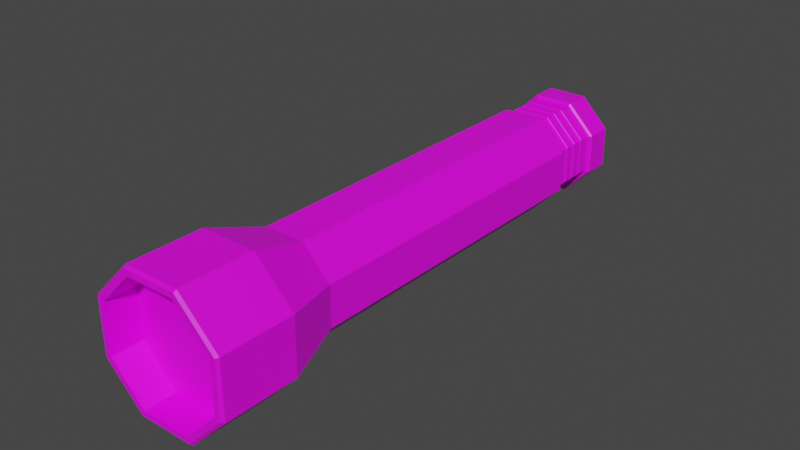 # Source: Flashlight.blend  (saved by Blender 3.1.7; exported with 4.5.12 LTS)
import bpy
from mathutils import Matrix  # noqa: F401  (used for matrix-valued properties, if any)

bpy.ops.wm.read_factory_settings(use_empty=True)
scene = bpy.context.scene
scene.name = 'Scene'

# ---- collections
col_collection = bpy.data.collections.new('Collection'); scene.collection.children.link(col_collection)

# ---- images (referenced by path relative to the original .blend; pixels are not part of the script)
import os
ASSET_DIR = os.environ.get("B2B_ASSET_DIR", "")  # directory of the original .blend (textures are referenced by path, not embedded)
HERE = os.path.dirname(os.path.abspath(__file__))  # packed textures are extracted next to this script under _unpacked/

def load_image(name, relpath, width, height, colorspace="sRGB"):
    """Load a texture the original file referenced (path relative to the .blend, or extracted next to this script)."""
    p = next((c for c in (os.path.join(HERE, relpath), os.path.join(ASSET_DIR, relpath)) if relpath and os.path.exists(c)), "")
    if p:
        img = bpy.data.images.load(p, check_existing=True)
        img.name = name
    else:  # same state as the original file: an image datablock whose file is absent (Cycles renders it pink)
        img = bpy.data.images.new(name, width, height)
        img.source = "FILE"
        img.filepath = "//" + (relpath or name)
    img.colorspace_settings.name = colorspace
    return img
img_material_001_base_color = load_image('Material.001 Base Color', '.', 1024, 1024, 'sRGB')

# ---- materials (node trees are filled in below, after node groups)
mat_material_001 = bpy.data.materials.new('Material.001')
mat_material_001.use_transparent_shadow = False
mat_material_001.roughness = 0.5

# ---- material node trees
mat_material_001.use_nodes = True; mat_material_001.node_tree.nodes.clear()
_N = mat_material_001.node_tree.nodes; _L = mat_material_001.node_tree.links
n0 = _N.new('ShaderNodeBsdfPrincipled'); n0.name = 'Principled BSDF'; n0.location = (10, 300)
n0.distribution = 'GGX'
n0.subsurface_method = 'RANDOM_WALK_SKIN'
n0.inputs[3].default_value = 1.45
n0.inputs[27].default_value = (0.0, 0.0, 0.0, 1.0)
n0.inputs[28].default_value = 1.0
n1 = _N.new('ShaderNodeOutputMaterial'); n1.name = 'Material Output'; n1.location = (300, 300)
n2 = _N.new('ShaderNodeNormalMap'); n2.name = 'Normal Map'; n2.location = (-300, -300)
n2.label = 'Normal/Map'
n2.inputs[0].default_value = 0.0
n3 = _N.new('ShaderNodeTexImage'); n3.name = 'Image Texture'; n3.location = (-300, 600)
n3.image = img_material_001_base_color
_L.new(n0.outputs[0], n1.inputs[0])
_L.new(n2.outputs[0], n0.inputs[5])
_L.new(n3.outputs[0], n0.inputs[0])
n1.is_active_output = True

# ---- world
world_world = bpy.data.worlds.new('World'); scene.world = world_world
world_world.use_nodes = True; world_world.node_tree.nodes.clear()
_N = world_world.node_tree.nodes; _L = world_world.node_tree.links
n0 = _N.new('ShaderNodeOutputWorld'); n0.name = 'World Output'; n0.location = (300, 300)
n1 = _N.new('ShaderNodeBackground'); n1.name = 'Background'; n1.location = (10, 300)
n1.inputs[0].default_value = (0.05088, 0.05088, 0.05088, 1.0)
_L.new(n1.outputs[0], n0.inputs[0])
n0.is_active_output = True
world_world.color = (0.05088, 0.05088, 0.05088)
world_world.use_sun_shadow = False
world_world.sun_shadow_jitter_overblur = 0.0

# ---- meshes
me_cylinder_001 = bpy.data.meshes.new('Cylinder.001')
me_cylinder_001.from_pydata([(-7.451e-09, 1.0, 6.424), (0.7071, 0.7071, 6.424), (1.0, 2.48e-07, 6.424), (0.7071, -0.7071, 6.424), (-9.487e-08, -1.0, 6.424), (-0.7071, -0.7071, 6.424), (-1.0, 3.037e-07, 6.424), (-0.7071, 0.7071, 6.424), (-1.823e-09, 1.395, 7.532), (0.9862, 0.9862, 7.532), (1.395, 2.807e-07, 7.532), (0.9862, -0.9862, 7.532), (-1.238e-07, -1.395, 7.532), (-0.9862, -0.9862, 7.532), (-1.395, 3.583e-07, 7.532), (-0.9862, 0.9862, 7.532), (-7.598e-09, 0.935, -5.96e-08), (0.6611, 0.6611, -5.96e-08), (0.935, -3.142e-08, -5.96e-08), (0.6611, -0.6611, -5.96e-08), (-8.934e-08, -0.935, -5.96e-08), (-0.6611, -0.6611, -5.96e-08), (-0.935, 2.059e-08, -5.96e-08), (-0.6611, 0.6611, -5.96e-08), (-7.598e-09, 0.935, 3.563), (0.6611, 0.6611, 3.563), (0.935, 1.243e-07, 3.563), (0.6611, -0.6611, 3.563), (-8.934e-08, -0.935, 3.563), (-0.6611, -0.6611, 3.563), (-0.935, 1.763e-07, 3.563), (-0.6611, 0.6611, 3.563), (3.696e-08, 1.225, 8.968), (0.8664, 0.8664, 8.968), (1.225, 2.977e-07, 8.968), (0.8664, -0.8664, 8.968), (-1.533e-07, -1.225, 8.968), (-0.8664, -0.8664, 8.968), (-1.225, 4.49e-07, 8.968), (-0.8664, 0.8664, 8.968), (3.699e-08, 1.226, 8.357), (0.8669, 0.8669, 8.357), (1.226, 2.71e-07, 8.357), (0.8669, -0.8669, 8.357), (-1.534e-07, -1.226, 8.357), (-0.8669, -0.8669, 8.357), (-1.226, 4.223e-07, 8.357), (-0.8669, 0.8669, 8.357), (-1.099e-08, 0.8391, -5.96e-08), (0.5934, 0.5934, -5.96e-08), (0.8391, -3.075e-08, -5.96e-08), (0.5934, -0.5934, -5.96e-08), (-8.435e-08, -0.8391, -5.96e-08), (-0.5934, -0.5934, -5.96e-08), (-0.8391, 1.594e-08, -5.96e-08), (-0.5934, 0.5934, -5.96e-08), (-1.823e-09, 1.395, 8.921), (9.741e-09, 1.344, 8.968), (0.9505, 0.9505, 8.968), (0.9862, 0.9862, 8.921), (1.344, 3.298e-07, 8.968), (1.395, 3.414e-07, 8.921), (0.9505, -0.9505, 8.968), (0.9862, -0.9862, 8.921), (-1.326e-07, -1.344, 8.968), (-1.238e-07, -1.395, 8.921), (-0.9505, -0.9505, 8.968), (-0.9862, -0.9862, 8.921), (-1.344, 4.294e-07, 8.968), (-1.395, 4.19e-07, 8.921), (-0.9505, 0.9505, 8.968), (-0.9862, 0.9862, 8.921), (-7.515e-09, 0.9714, -5.96e-08), (-7.451e-09, 1.0, 0.02646), (0.7071, 0.7071, 0.02646), (0.6869, 0.6869, -5.96e-08), (1.0, -3.162e-08, 0.02646), (0.9714, -3.218e-08, -5.96e-08), (0.7071, -0.7071, 0.02646), (0.6869, -0.6869, -5.96e-08), (-9.487e-08, -1.0, 0.02646), (-9.243e-08, -0.9714, -5.96e-08), (-0.7071, -0.7071, 0.02646), (-0.6869, -0.6869, -5.96e-08), (-1.0, 2.402e-08, 0.02646), (-0.9714, 2.186e-08, -5.96e-08), (-0.7071, 0.7071, 0.02646), (-0.6869, 0.6869, -5.96e-08), (0.6459, 0.6459, -0.9992), (-1.03e-08, 0.9134, -0.9992), (0.9134, -1.582e-07, -0.9992), (0.6459, -0.6459, -0.9992), (-9.015e-08, -0.9134, -0.9992), (-0.6459, -0.6459, -0.9992), (-0.9134, -1.074e-07, -0.9992), (-0.6459, 0.6459, -0.9992), (0.5825, 0.5825, -1.175), (-1.03e-08, 0.8237, -1.175), (0.8237, -2.066e-07, -1.175), (0.5825, -0.5825, -1.175), (-9.015e-08, -0.8237, -1.175), (-0.5825, -0.5825, -1.175), (-0.8237, -1.5e-07, -1.175), (-0.5825, 0.5825, -1.175), (-7.451e-09, 0.9106, -1.43), (0.6439, 0.6439, -1.43), (0.9106, -8.827e-08, -1.43), (0.6439, -0.6439, -1.43), (-9.487e-08, -0.9106, -1.43), (-0.6439, -0.6439, -1.43), (-0.9106, -2.543e-08, -1.43), (-0.6439, 0.6439, -1.43), (-7.451e-09, 0.9106, -1.543), (-7.451e-09, 0.9508, -1.58), (-7.451e-09, 1.0, -1.036), (-8.772e-09, 0.9598, -0.9992), (0.6723, 0.6723, -1.58), (0.6439, 0.6439, -1.543), (0.6787, 0.6787, -0.9992), (0.7071, 0.7071, -1.036), (0.9508, -9.547e-08, -1.58), (0.9106, -9.32e-08, -1.543), (0.9598, -1.582e-07, -0.9992), (1.0, -1.543e-07, -1.036), (0.6723, -0.6723, -1.58), (0.6439, -0.6439, -1.543), (0.6787, -0.6787, -0.9992), (0.7071, -0.7071, -1.036), (-9.487e-08, -0.9508, -1.58), (-9.487e-08, -0.9106, -1.543), (-9.268e-08, -0.9598, -0.9992), (-9.487e-08, -1.0, -1.036), (-0.6723, -0.6723, -1.58), (-0.6439, -0.6439, -1.543), (-0.6787, -0.6787, -0.9992), (-0.7071, -0.7071, -1.036), (-0.9508, -3.587e-08, -1.58), (-0.9106, -3.036e-08, -1.543), (-0.9598, -1.048e-07, -0.9992), (-1.0, -9.869e-08, -1.036), (-0.6723, 0.6723, -1.58), (-0.6439, 0.6439, -1.543), (-0.6787, 0.6787, -0.9992), (-0.7071, 0.7071, -1.036), (0.5825, 0.5825, -0.03821), (0.6109, 0.6109, -0.001048), (-1.03e-08, 0.864, -0.001048), (-1.03e-08, 0.8237, -0.03821), (0.8237, -1.569e-07, -0.03821), (0.864, -1.566e-07, -0.001048), (0.5825, -0.5825, -0.03821), (0.6109, -0.6109, -0.001048), (-9.015e-08, -0.8237, -0.03821), (-9.015e-08, -0.864, -0.001048), (-0.5825, -0.5825, -0.03821), (-0.6109, -0.6109, -0.001048), (-0.8237, -1.003e-07, -0.03821), (-0.864, -1.026e-07, -0.001048), (-0.5825, 0.5825, -0.03821), (-0.6109, 0.6109, -0.001048), (0.6174, 0.6174, -0.001048), (0.6459, 0.6459, -0.03821), (-1.03e-08, 0.9134, -0.03821), (-1.03e-08, 0.8732, -0.001048), (0.8732, -1.569e-07, -0.001048), (0.9134, -1.582e-07, -0.03821), (0.6174, -0.6174, -0.001048), (0.6459, -0.6459, -0.03821), (-9.015e-08, -0.8732, -0.001048), (-9.015e-08, -0.9134, -0.03821), (-0.6174, -0.6174, -0.001048), (-0.6459, -0.6459, -0.03821), (-0.8732, -1.035e-07, -0.001048), (-0.9134, -1.074e-07, -0.03821), (-0.6174, 0.6174, -0.001048), (-0.6459, 0.6459, -0.03821), (-7.451e-09, 0.9598, -1.58), (-7.451e-09, 1.0, -1.543), (0.7071, 0.7071, -1.543), (0.6787, 0.6787, -1.58), (1.0, -1.002e-07, -1.543), (0.9598, -9.562e-08, -1.58), (0.7071, -0.7071, -1.543), (0.6787, -0.6787, -1.58), (-9.487e-08, -1.0, -1.543), (-9.487e-08, -0.9598, -1.58), (-0.7071, -0.7071, -1.543), (-0.6787, -0.6787, -1.58), (-1.0, -4.46e-08, -1.543), (-0.9598, -3.674e-08, -1.58), (-0.7071, 0.7071, -1.543), (-0.6787, 0.6787, -1.58), (-0.9134, -1.074e-07, -0.8086), (-0.9134, -1.074e-07, -0.7094), (-0.9134, -1.074e-07, -0.5683), (-0.9134, -1.074e-07, -0.4691), (-0.9134, -1.074e-07, -0.3281), (-0.9134, -1.074e-07, -0.2289), (-0.6459, -0.6459, -0.7094), (-0.6459, -0.6459, -0.8086), (-0.6459, -0.6459, -0.4691), (-0.6459, -0.6459, -0.5683), (-0.6459, -0.6459, -0.3281), (-0.6459, -0.6459, -0.2289), (-9.015e-08, -0.9134, -0.8086), (-9.015e-08, -0.9134, -0.7094), (-9.015e-08, -0.9134, -0.5683), (-9.015e-08, -0.9134, -0.4691), (-9.015e-08, -0.9134, -0.2289), (-9.015e-08, -0.9134, -0.3281), (0.6459, -0.6459, -0.8086), (0.6459, -0.6459, -0.7094), (0.6459, -0.6459, -0.5683), (0.6459, -0.6459, -0.4691), (0.6459, -0.6459, -0.2289), (0.6459, -0.6459, -0.3281), (-0.6459, 0.6459, -0.2289), (-0.6459, 0.6459, -0.3281), (-0.6459, 0.6459, -0.4691), (-0.6459, 0.6459, -0.5683), (-0.6459, 0.6459, -0.7094), (-0.6459, 0.6459, -0.8086), (0.9134, -1.582e-07, -0.7094), (0.9134, -1.582e-07, -0.8086), (0.9134, -1.582e-07, -0.4691), (0.9134, -1.582e-07, -0.5683), (0.9134, -1.582e-07, -0.3281), (0.9134, -1.582e-07, -0.2289), (-1.03e-08, 0.9134, -0.2289), (-1.03e-08, 0.9134, -0.3281), (-1.03e-08, 0.9134, -0.4691), (-1.03e-08, 0.9134, -0.5683), (-1.03e-08, 0.9134, -0.8086), (-1.03e-08, 0.9134, -0.7094), (0.6459, 0.6459, -0.7094), (0.6459, 0.6459, -0.8086), (0.6459, 0.6459, -0.5683), (0.6459, 0.6459, -0.4691), (0.6459, 0.6459, -0.3281), (0.6459, 0.6459, -0.2289), (-0.8981, 0.04809, -0.3281), (-0.9019, 0.04258, -0.3208), (-0.9019, 0.04258, -0.2361), (-0.9058, 0.03707, -0.2289), (-0.6368, 0.6795, -0.2289), (-0.6344, 0.6885, -0.2361), (-0.6344, 0.6885, -0.3208), (-0.6368, 0.6795, -0.3281), (-0.8981, 0.04809, -0.5683), (-0.9019, 0.04258, -0.561), (-0.9019, 0.04258, -0.4764), (-0.9058, 0.03707, -0.4691), (-0.6368, 0.6795, -0.4691), (-0.6344, 0.6885, -0.4764), (-0.6344, 0.6885, -0.561), (-0.6368, 0.6795, -0.5683), (0.009087, -0.8796, -0.5683), (0.01146, -0.8708, -0.561), (0.01146, -0.8708, -0.4764), (0.009087, -0.8796, -0.4691), (-0.6368, -0.6121, -0.4691), (-0.6344, -0.6033, -0.4764), (-0.6344, -0.6033, -0.561), (-0.6368, -0.6121, -0.5683), (0.009087, 0.9472, -0.4691), (0.01146, 0.956, -0.4764), (0.01146, 0.956, -0.561), (0.009087, 0.9472, -0.5683), (0.6549, -0.6122, -0.5683), (0.6573, -0.6033, -0.561), (0.6573, -0.6033, -0.4764), (0.6549, -0.6122, -0.4691), (0.655, 0.6796, -0.5683), (0.6573, 0.6885, -0.561), (0.6573, 0.6885, -0.4764), (0.655, 0.6796, -0.4691), (0.921, 0.03707, -0.4691), (0.9249, 0.04258, -0.4764), (0.9249, 0.04258, -0.561), (0.9287, 0.04809, -0.5683), (0.009087, 0.9472, -0.8086), (0.01146, 0.956, -0.8013), (0.01146, 0.956, -0.7167), (0.009087, 0.9472, -0.7094), (0.655, 0.6796, -0.7094), (0.6573, 0.6885, -0.7167), (0.6573, 0.6885, -0.8013), (0.655, 0.6796, -0.8086), (-0.8981, 0.04809, -0.8086), (-0.9019, 0.04258, -0.8013), (-0.9019, 0.04258, -0.7167), (-0.9058, 0.03707, -0.7094), (-0.6368, 0.6795, -0.7094), (-0.6344, 0.6885, -0.7167), (-0.6344, 0.6885, -0.8013), (-0.6368, 0.6795, -0.8086), (0.009087, -0.8796, -0.8086), (0.01146, -0.8708, -0.8013), (0.01146, -0.8708, -0.7167), (0.009087, -0.8796, -0.7094), (-0.6368, -0.6121, -0.7094), (-0.6344, -0.6033, -0.7167), (-0.6344, -0.6033, -0.8013), (-0.6368, -0.6121, -0.8086), (0.6549, -0.6122, -0.8086), (0.6573, -0.6033, -0.8013), (0.6573, -0.6033, -0.7167), (0.6549, -0.6122, -0.7094), (0.921, 0.03707, -0.7094), (0.9249, 0.04258, -0.7167), (0.9249, 0.04258, -0.8013), (0.9287, 0.04809, -0.8086), (0.9287, 0.04809, -0.3281), (0.9249, 0.04258, -0.3208), (0.9249, 0.04258, -0.2361), (0.921, 0.03707, -0.2289), (0.6549, -0.6122, -0.2289), (0.6573, -0.6033, -0.2361), (0.6573, -0.6033, -0.3208), (0.6549, -0.6122, -0.3281), (0.009087, -0.8796, -0.2289), (0.01146, -0.8708, -0.2361), (0.01146, -0.8708, -0.3208), (0.009087, -0.8796, -0.3281), (0.655, 0.6796, -0.3281), (0.6573, 0.6885, -0.3208), (0.6573, 0.6885, -0.2361), (0.655, 0.6796, -0.2289), (0.009087, 0.9472, -0.2289), (0.01146, 0.956, -0.2361), (0.01146, 0.956, -0.3208), (0.009087, 0.9472, -0.3281), (-0.6368, -0.6121, -0.3281), (-0.6344, -0.6033, -0.3208), (-0.6344, -0.6033, -0.2361), (-0.6368, -0.6121, -0.2289)], [], [(87, 72, 16, 23), (74, 73, 0, 1), (85, 87, 23, 22), (81, 83, 21, 20), (77, 79, 19, 18), (83, 85, 22, 21), (79, 81, 20, 19), (4, 3, 11, 12), (2, 1, 9, 10), (7, 6, 14, 15), (5, 4, 12, 13), (3, 2, 10, 11), (1, 0, 8, 9), (0, 7, 15, 8), (6, 5, 13, 14), (68, 66, 37, 38), (64, 62, 35, 36), (57, 70, 39, 32), (60, 58, 33, 34), (70, 68, 38, 39), (66, 64, 36, 37), (62, 60, 34, 35), (86, 84, 6, 7), (82, 80, 4, 5), (78, 76, 2, 3), (73, 86, 7, 0), (75, 77, 18, 17), (84, 82, 5, 6), (80, 78, 3, 4), (76, 74, 1, 2), (17, 18, 26, 25), (22, 23, 31, 30), (20, 21, 29, 28), (18, 19, 27, 26), (16, 17, 25, 24), (23, 16, 24, 31), (21, 22, 30, 29), (19, 20, 28, 27), (24, 25, 26, 27, 28, 29, 30, 31), (15, 14, 69, 71), (13, 12, 65, 67), (11, 10, 61, 63), (9, 8, 56, 59), (8, 15, 71, 56), (14, 13, 67, 69), (12, 11, 63, 65), (10, 9, 59, 61), (37, 36, 44, 45), (35, 34, 42, 43), (33, 32, 40, 41), (32, 39, 47, 40), (38, 37, 45, 46), (36, 35, 43, 44), (34, 33, 41, 42), (39, 38, 46, 47), (40, 47, 46, 45, 44, 43, 42, 41), (23, 22, 54, 55), (21, 20, 52, 53), (19, 18, 50, 51), (17, 16, 48, 49), (16, 23, 55, 48), (22, 21, 53, 54), (20, 19, 51, 52), (18, 17, 49, 50), (57, 58, 59, 56), (58, 60, 61, 59), (60, 62, 63, 61), (62, 64, 65, 63), (64, 66, 67, 65), (66, 68, 69, 67), (68, 70, 71, 69), (70, 57, 56, 71), (58, 57, 32, 33), (73, 74, 75, 72), (74, 76, 77, 75), (76, 78, 79, 77), (78, 80, 81, 79), (80, 82, 83, 81), (82, 84, 85, 83), (84, 86, 87, 85), (86, 73, 72, 87), (72, 75, 17, 16), (190, 143, 114, 177), (122, 118, 88, 90), (126, 122, 90, 91), (130, 126, 91, 92), (134, 130, 92, 93), (138, 134, 93, 94), (124, 120, 181, 183), (142, 138, 94, 95), (115, 142, 95, 89), (180, 123, 127, 182), (198, 205, 206, 201), (133, 137, 110, 109), (117, 121, 106, 105), (177, 114, 119, 178), (125, 129, 108, 107), (137, 141, 111, 110), (129, 133, 109, 108), (144, 147, 97, 96), (234, 233, 231, 236), (205, 211, 212, 206), (233, 220, 219, 231), (213, 224, 226, 215), (216, 197, 173, 175), (211, 222, 225, 212), (237, 230, 229, 238), (230, 218, 217, 229), (148, 144, 96, 98), (146, 145, 160, 163), (152, 150, 99, 100), (154, 152, 100, 101), (156, 154, 101, 102), (157, 159, 174, 172), (158, 156, 102, 103), (150, 148, 98, 99), (96, 97, 103, 102, 101, 100, 99, 98), (153, 155, 170, 168), (149, 151, 166, 164), (145, 149, 164, 160), (159, 146, 163, 174), (155, 157, 172, 170), (151, 153, 168, 166), (147, 158, 103, 97), (141, 112, 104, 111), (178, 119, 123, 180), (121, 125, 107, 106), (182, 127, 131, 184), (184, 131, 135, 186), (186, 135, 139, 188), (188, 139, 143, 190), (116, 113, 176, 179), (104, 105, 106, 107, 108, 109, 110, 111), (113, 140, 191, 176), (118, 115, 89, 88), (136, 132, 187, 189), (128, 124, 183, 185), (120, 116, 179, 181), (140, 136, 189, 191), (132, 128, 185, 187), (177, 178, 179, 176), (119, 114, 115, 118), (178, 180, 181, 179), (123, 119, 118, 122), (180, 182, 183, 181), (127, 123, 122, 126), (182, 184, 185, 183), (131, 127, 126, 130), (184, 186, 187, 185), (135, 131, 130, 134), (186, 188, 189, 187), (139, 135, 134, 138), (188, 190, 191, 189), (143, 139, 138, 142), (190, 177, 176, 191), (114, 143, 142, 115), (161, 162, 163, 160), (165, 161, 160, 164), (167, 165, 164, 166), (169, 167, 166, 168), (171, 169, 168, 170), (173, 171, 170, 172), (175, 173, 172, 174), (162, 175, 174, 163), (145, 146, 147, 144), (149, 145, 144, 148), (151, 149, 148, 150), (153, 151, 150, 152), (155, 153, 152, 154), (157, 155, 154, 156), (159, 157, 156, 158), (146, 159, 158, 147), (113, 116, 117, 112), (116, 120, 121, 117), (120, 124, 125, 121), (124, 128, 129, 125), (128, 132, 133, 129), (132, 136, 137, 133), (136, 140, 141, 137), (140, 113, 112, 141), (112, 117, 105, 104), (91, 90, 223, 210), (214, 227, 165, 167), (224, 237, 238, 226), (90, 88, 235, 223), (227, 239, 161, 165), (207, 213, 215, 209), (92, 91, 210, 204), (208, 214, 167, 169), (218, 195, 196, 217), (94, 93, 199, 192), (197, 203, 171, 173), (222, 234, 236, 225), (89, 95, 221, 232), (228, 216, 175, 162), (200, 207, 209, 202), (93, 92, 204, 199), (203, 208, 169, 171), (88, 89, 232, 235), (239, 228, 162, 161), (193, 198, 201, 194), (95, 94, 192, 221), (195, 200, 202, 196), (329, 326, 325, 330), (218, 230, 264, 252), (222, 211, 307, 308), (245, 329, 330, 246), (202, 209, 323, 332), (290, 293, 294, 289), (206, 212, 268, 256), (226, 238, 324, 312), (285, 309, 310, 286), (242, 245, 246, 241), (204, 210, 304, 296), (326, 314, 313, 325), (197, 216, 244, 243), (282, 285, 286, 281), (253, 265, 266, 254), (277, 270, 269, 278), (233, 234, 284, 283), (270, 258, 257, 269), (214, 208, 320, 316), (265, 274, 273, 266), (261, 250, 249, 262), (306, 298, 297, 305), (274, 277, 278, 273), (230, 237, 275, 264), (220, 193, 194, 219), (217, 196, 240, 247), (219, 194, 248, 255), (201, 206, 256, 263), (231, 219, 255, 267), (194, 201, 263, 248), (213, 207, 259, 271), (237, 224, 276, 275), (236, 231, 267, 272), (220, 233, 283, 292), (221, 192, 288, 295), (199, 204, 296, 303), (232, 221, 295, 280), (192, 199, 303, 288), (205, 198, 300, 299), (234, 222, 308, 284), (212, 225, 279, 268), (215, 226, 312, 319), (210, 223, 311, 304), (209, 215, 319, 323), (239, 227, 315, 327), (216, 228, 328, 244), (196, 202, 332, 240), (208, 203, 335, 320), (238, 229, 331, 324), (293, 282, 281, 294), (317, 321, 322, 318), (250, 253, 254, 249), (309, 306, 305, 310), (203, 197, 243, 335), (298, 301, 302, 297), (228, 239, 327, 328), (198, 193, 291, 300), (321, 334, 333, 322), (207, 200, 260, 259), (223, 235, 287, 311), (200, 195, 251, 260), (258, 261, 262, 257), (193, 220, 292, 291), (227, 214, 316, 315), (301, 290, 289, 302), (195, 218, 252, 251), (314, 317, 318, 313), (235, 232, 280, 287), (225, 236, 272, 279), (211, 205, 299, 307), (229, 217, 247, 331), (224, 213, 271, 276), (243, 244, 245, 242), (247, 240, 241, 246), (251, 252, 253, 250), (255, 248, 249, 254), (259, 260, 261, 258), (263, 256, 257, 262), (252, 264, 265, 253), (267, 255, 254, 266), (260, 251, 250, 261), (248, 263, 262, 249), (271, 259, 258, 270), (256, 268, 269, 257), (275, 276, 277, 274), (279, 272, 273, 278), (264, 275, 274, 265), (272, 267, 266, 273), (283, 284, 285, 282), (287, 280, 281, 286), (291, 292, 293, 290), (295, 288, 289, 294), (299, 300, 301, 298), (303, 296, 297, 302), (292, 283, 282, 293), (280, 295, 294, 281), (300, 291, 290, 301), (288, 303, 302, 289), (307, 299, 298, 306), (296, 304, 305, 297), (284, 308, 309, 285), (311, 287, 286, 310), (276, 271, 270, 277), (268, 279, 278, 269), (315, 316, 317, 314), (319, 312, 313, 318), (308, 307, 306, 309), (304, 311, 310, 305), (316, 320, 321, 317), (323, 319, 318, 322), (327, 315, 314, 326), (312, 324, 325, 313), (244, 328, 329, 245), (331, 247, 246, 330), (335, 243, 242, 334), (240, 332, 333, 241), (320, 335, 334, 321), (332, 323, 322, 333), (328, 327, 326, 329), (324, 331, 330, 325), (334, 242, 241, 333)])
me_cylinder_001.polygons.foreach_set('use_smooth', [True] * 324)
_k = set([(0, 1), (0, 7), (0, 8), (0, 73), (1, 2), (1, 9), (1, 74), (2, 3), (2, 10), (2, 76), (3, 4), (3, 11), (3, 78), (4, 5), (4, 12), (4, 80), (5, 6), (5, 13), (5, 82), (6, 7), (6, 14), (6, 84), (7, 15), (7, 86), (8, 9), (8, 15), (8, 56), (9, 10), (9, 59), (10, 11), (10, 61), (11, 12), (11, 63), (12, 13), (12, 65), (13, 14), (13, 67), (14, 15), (14, 69), (15, 71), (16, 24), (17, 25), (18, 26), (19, 27), (20, 28), (21, 29), (22, 30), (23, 31), (24, 25), (24, 31), (25, 26), (26, 27), (27, 28), (28, 29), (29, 30), (30, 31), (32, 33), (32, 39), (32, 40), (33, 34), (33, 41), (34, 35), (34, 42), (35, 36), (35, 43), (36, 37), (36, 44), (37, 38), (37, 45), (38, 39), (38, 46), (39, 47), (40, 41), (40, 47), (41, 42), (42, 43), (43, 44), (44, 45), (45, 46), (46, 47), (56, 57), (56, 59), (56, 71), (57, 58), (57, 70), (58, 59), (58, 60), (59, 61), (60, 61), (60, 62), (61, 63), (62, 63), (62, 64), (63, 65), (64, 65), (64, 66), (65, 67), (66, 67), (66, 68), (67, 69), (68, 69), (68, 70), (69, 71), (70, 71), (72, 73), (72, 75), (72, 87), (73, 74), (73, 86), (74, 75), (74, 76), (75, 77), (76, 77), (76, 78), (77, 79), (78, 79), (78, 80), (79, 81), (80, 81), (80, 82), (81, 83), (82, 83), (82, 84), (83, 85), (84, 85), (84, 86), (85, 87), (86, 87), (88, 89), (88, 90), (88, 235), (89, 95), (89, 232), (90, 91), (90, 223), (91, 92), (91, 210), (92, 93), (92, 204), (93, 94), (93, 199), (94, 95), (94, 192), (95, 221), (96, 97), (96, 98), (96, 144), (97, 103), (97, 147), (98, 99), (98, 148), (99, 100), (99, 150), (100, 101), (100, 152), (101, 102), (101, 154), (102, 103), (102, 156), (103, 158), (104, 105), (104, 111), (104, 112), (105, 106), (105, 117), (106, 107), (106, 121), (107, 108), (107, 125), (108, 109), (108, 129), (109, 110), (109, 133), (110, 111), (110, 137), (111, 141), (112, 113), (112, 117), (112, 141), (113, 116), (113, 140), (114, 115), (114, 119), (114, 143), (114, 177), (115, 118), (115, 142), (116, 117), (116, 120), (117, 121), (118, 119), (118, 122), (119, 123), (119, 178), (120, 121), (120, 124), (121, 125), (122, 123), (122, 126), (123, 127), (123, 180), (124, 125), (124, 128), (125, 129), (126, 127), (126, 130), (127, 131), (127, 182), (128, 129), (128, 132), (129, 133), (130, 131), (130, 134), (131, 135), (131, 184), (132, 133), (132, 136), (133, 137), (134, 135), (134, 138), (135, 139), (135, 186), (136, 137), (136, 140), (137, 141), (138, 139), (138, 142), (139, 143), (139, 188), (140, 141), (142, 143), (143, 190), (144, 145), (144, 147), (144, 148), (145, 146), (145, 149), (146, 147), (146, 159), (147, 158), (148, 149), (148, 150), (149, 151), (150, 151), (150, 152), (151, 153), (152, 153), (152, 154), (153, 155), (154, 155), (154, 156), (155, 157), (156, 157), (156, 158), (157, 159), (158, 159), (160, 161), (160, 163), (160, 164), (161, 162), (161, 165), (161, 239), (162, 163), (162, 175), (162, 228), (163, 174), (164, 165), (164, 166), (165, 167), (165, 227), (166, 167), (166, 168), (167, 169), (167, 214), (168, 169), (168, 170), (169, 171), (169, 208), (170, 171), (170, 172), (171, 173), (171, 203), (172, 173), (172, 174), (173, 175), (173, 197), (174, 175), (175, 216), (176, 177), (176, 179), (176, 191), (177, 178), (177, 190), (178, 179), (178, 180), (179, 181), (180, 181), (180, 182), (181, 183), (182, 183), (182, 184), (183, 185), (184, 185), (184, 186), (185, 187), (186, 187), (186, 188), (187, 189), (188, 189), (188, 190), (189, 191), (190, 191), (192, 199), (192, 221), (192, 288), (193, 194), (193, 198), (193, 220), (193, 291), (194, 201), (194, 219), (194, 248), (195, 196), (195, 200), (195, 218), (195, 251), (196, 202), (196, 217), (196, 240), (197, 203), (197, 216), (197, 243), (198, 201), (198, 205), (199, 204), (200, 202), (200, 207), (201, 206), (202, 209), (203, 208), (204, 210), (205, 206), (205, 211), (206, 212), (207, 209), (207, 213), (208, 214), (209, 215), (210, 223), (211, 212), (211, 222), (212, 225), (213, 215), (213, 224), (214, 227), (215, 226), (216, 228), (217, 218), (217, 229), (218, 230), (219, 220), (219, 231), (220, 233), (221, 232), (222, 225), (222, 234), (222, 308), (223, 235), (223, 311), (224, 226), (224, 237), (224, 276), (225, 236), (225, 279), (226, 238), (226, 312), (227, 239), (227, 315), (228, 239), (229, 230), (229, 238), (230, 237), (231, 233), (231, 236), (232, 235), (233, 234), (234, 236), (237, 238), (240, 241), (240, 247), (240, 332), (241, 242), (241, 246), (242, 243), (242, 245), (242, 334), (243, 244), (243, 335), (244, 245), (244, 328), (245, 246), (245, 329), (246, 247), (246, 330), (247, 331), (248, 249), (248, 255), (248, 263), (249, 250), (249, 254), (250, 251), (250, 253), (250, 261), (251, 252), (251, 260), (252, 253), (252, 264), (253, 254), (253, 265), (254, 255), (254, 266), (255, 267), (256, 257), (256, 263), (256, 268), (257, 258), (257, 262), (257, 269), (258, 259), (258, 261), (258, 270), (259, 260), (259, 271), (260, 261), (261, 262), (262, 263), (264, 265), (264, 275), (265, 266), (265, 274), (266, 267), (266, 273), (267, 272), (268, 269), (268, 279), (269, 270), (269, 278), (270, 271), (270, 277), (271, 276), (272, 273), (272, 279), (273, 274), (274, 275), (274, 277), (275, 276), (276, 277), (277, 278), (278, 279), (280, 281), (280, 287), (280, 295), (281, 282), (281, 286), (281, 294), (282, 283), (282, 285), (282, 293), (283, 284), (283, 292), (284, 285), (284, 308), (285, 286), (285, 309), (286, 287), (287, 311), (288, 289), (288, 295), (288, 303), (289, 290), (289, 294), (290, 291), (290, 293), (290, 301), (291, 292), (291, 300), (292, 293), (293, 294), (294, 295), (296, 297), (296, 303), (296, 304), (297, 298), (297, 302), (297, 305), (298, 299), (298, 301), (298, 306), (299, 300), (299, 307), (300, 301), (301, 302), (302, 303), (304, 305), (304, 311), (305, 306), (305, 310), (306, 307), (306, 309), (307, 308), (308, 309), (309, 310), (310, 311), (312, 313), (312, 319), (312, 324), (313, 314), (313, 318), (314, 315), (314, 317), (314, 326), (315, 316), (315, 327), (316, 317), (316, 320), (317, 318), (317, 321), (318, 319), (318, 322), (319, 323), (320, 321), (320, 335), (321, 322), (321, 334), (322, 323), (322, 333), (323, 332), (324, 325), (324, 331), (325, 326), (325, 330), (326, 327), (326, 329), (327, 328), (328, 329), (329, 330), (330, 331), (332, 333), (333, 334), (334, 335)])
me_cylinder_001.attributes.new('sharp_edge', 'BOOLEAN', 'EDGE').data.foreach_set('value', [ (min(e.vertices), max(e.vertices)) in _k for e in me_cylinder_001.edges])
_uv = me_cylinder_001.uv_layers.new(name='UVMap')
_uv.uv.foreach_set('vector', [0.0, 0.0, 0.0, 0.0, 0.0, 0.0, 0.0, 0.0, 0.0, 0.0, 0.0, 0.0, 0.0, 0.0, 0.0, 0.0, 0.0, 0.0, 0.0, 0.0, 0.0, 0.0, 0.0, 0.0, 0.0, 0.0, 0.0, 0.0, 0.0, 0.0, 0.0, 0.0, 0.0, 0.0, 0.0, 0.0, 0.0, 0.0, 0.0, 0.0, 0.0, 0.0, 0.0, 0.0, 0.0, 0.0, 0.0, 0.0, 0.0, 0.0, 0.0, 0.0, 0.0, 0.0, 0.0, 0.0, 0.0, 0.0, 0.0, 0.0, 0.0, 0.0, 0.0, 0.0, 0.0, 0.0, 0.0, 0.0, 0.0, 0.0, 0.0, 0.0, 0.0, 0.0, 0.0, 0.0, 0.0, 0.0, 0.0, 0.0, 0.0, 0.0, 0.0, 0.0, 0.0, 0.0, 0.0, 0.0, 0.0, 0.0, 0.0, 0.0, 0.0, 0.0, 0.0, 0.0, 0.0, 0.0, 0.0, 0.0, 0.0, 0.0, 0.0, 0.0, 0.0, 0.0, 0.0, 0.0, 0.0, 0.0, 0.0, 0.0, 0.0, 0.0, 0.0, 0.0, 0.0, 0.0, 0.0, 0.0, 0.0, 0.0, 0.0, 0.0, 0.0, 0.0, 0.0, 0.0, 0.0, 0.0, 0.0, 0.0, 0.0, 0.0, 0.0, 0.0, 0.0, 0.0, 0.0, 0.0, 0.0, 0.0, 0.0, 0.0, 0.0, 0.0, 0.0, 0.0, 0.0, 0.0, 0.0, 0.0, 0.0, 0.0, 0.0, 0.0, 0.0, 0.0, 0.0, 0.0, 0.0, 0.0, 0.0, 0.0, 0.0, 0.0, 0.0, 0.0, 0.0, 0.0, 0.0, 0.0, 0.0, 0.0, 0.0, 0.0, 0.0, 0.0, 0.0, 0.0, 0.0, 0.0, 0.0, 0.0, 0.0, 0.0, 0.0, 0.0, 0.0, 0.0, 0.0, 0.0, 0.0, 0.0, 0.0, 0.0, 0.0, 0.0, 0.0, 0.0, 0.0, 0.0, 0.0, 0.0, 0.0, 0.0, 0.0, 0.0, 0.0, 0.0, 0.0, 0.0, 0.0, 0.0, 0.0, 0.0, 0.0, 0.0, 0.0, 0.0, 0.0, 0.0, 0.0, 0.0, 0.0, 0.0, 0.0, 0.0, 0.0, 0.0, 0.0, 0.0, 0.0, 0.0, 0.0, 0.0, 0.0, 0.0, 0.0, 0.0, 0.0, 0.0, 0.0, 0.0, 0.0, 0.0, 0.0, 0.0, 0.0, 0.0, 0.0, 0.0, 0.0, 0.0, 0.0, 0.0, 0.0, 0.0, 0.0, 0.0, 0.0, 0.0, 0.0, 0.0, 0.0, 0.0, 0.0, 0.0, 0.0, 0.0, 0.0, 0.0, 0.0, 0.0, 0.0, 0.0, 0.0, 0.0, 0.0, 0.0, 0.0, 0.0, 0.0, 0.0, 0.0, 0.0, 0.0, 0.0, 0.0, 0.0, 0.0, 0.0, 0.0, 0.0, 0.0, 0.0, 0.0, 0.0, 0.0, 0.0, 0.0, 0.0, 0.0, 0.0, 0.0, 0.0, 0.0, 0.0, 0.0, 0.0, 0.0, 0.0, 0.0, 0.0, 0.0, 0.0, 0.0, 0.0, 0.0, 0.0, 0.0, 0.0, 0.0, 0.0, 0.0, 0.0, 0.0, 0.0, 0.0, 0.0, 0.0, 0.0, 0.0, 0.0, 0.0, 0.0, 0.0, 0.0, 0.0, 0.0, 0.0, 0.0, 0.0, 0.0, 0.0, 0.0, 0.0, 0.0, 0.0, 0.0, 0.0, 0.0, 0.0, 0.0, 0.0, 0.0, 0.0, 0.0, 0.0, 0.0, 0.0, 0.0, 0.0, 0.0, 0.0, 0.0, 0.0, 0.0, 0.0, 0.0, 0.0, 0.0, 0.0, 0.0, 0.0, 0.0, 0.0, 0.0, 0.0, 0.0, 0.0, 0.0, 0.0, 0.0, 0.0, 0.0, 0.0, 0.0, 0.0, 0.0, 0.0, 0.0, 0.0, 0.0, 0.0, 0.0, 0.0, 0.0, 0.0, 0.0, 0.0, 0.0, 0.0, 0.0, 0.0, 0.0, 0.0, 0.0, 0.0, 0.0, 0.0, 0.0, 0.0, 0.0, 0.0, 0.0, 0.0, 0.0, 0.0, 0.0, 0.0, 0.0, 0.0, 0.0, 0.0, 0.0, 0.0, 0.0, 0.0, 0.0, 0.0, 0.0, 0.0, 0.0, 0.0, 0.0, 0.0, 0.0, 0.0, 0.0, 0.0, 0.0, 0.0, 0.0, 0.0, 0.0, 0.0, 0.0, 0.0, 0.0, 0.0, 0.0, 0.0, 0.0, 0.0, 0.0, 0.0, 0.0, 0.0, 0.0, 0.0, 0.0, 0.0, 0.0, 0.0, 0.0, 0.0, 0.0, 0.0, 0.0, 0.0, 0.0, 0.0, 0.0, 0.0, 0.0, 0.0, 0.0, 0.0, 0.0, 0.0, 0.0, 0.0, 0.0, 0.0, 0.0, 0.0, 0.0, 0.0, 0.0, 0.0, 0.0, 0.0, 0.0, 0.0, 0.0, 0.0, 0.0, 0.0, 0.0, 0.0, 0.0, 0.0, 0.0, 0.0, 0.0, 0.0, 0.0, 0.0, 0.0, 0.0, 0.0, 0.0, 0.0, 0.0, 0.0, 0.0, 0.0, 0.0, 0.0, 0.0, 0.0, 0.0, 0.0, 0.0, 0.0, 0.0, 0.0, 0.0, 0.0, 0.0, 0.0, 0.0, 0.0, 0.0, 0.0, 0.0, 0.0, 0.0, 0.0, 0.0, 0.0, 0.0, 0.0, 0.0, 0.0, 0.0, 0.0, 0.0, 0.0, 0.0, 0.0, 0.0, 0.0, 0.0, 0.0, 0.0, 0.0, 0.0, 0.0, 0.0, 0.0, 0.0, 0.0, 0.0, 0.0, 0.0, 0.0, 0.0, 0.0, 0.0, 0.0, 0.0, 0.0, 0.0, 0.0, 0.0, 0.0, 0.0, 0.0, 0.0, 0.0, 0.0, 0.0, 0.0, 0.0, 0.0, 0.0, 0.0, 0.0, 0.0, 0.0, 0.0, 0.0, 0.0, 0.0, 0.0, 0.0, 0.0, 0.0, 0.0, 0.0, 0.0, 0.0, 0.0, 0.0, 0.0, 0.0, 0.0, 0.0, 0.0, 0.0, 0.0, 0.0, 0.0, 0.0, 0.0, 0.0, 0.0, 0.0, 0.0, 0.0, 0.0, 0.0, 0.0, 0.0, 0.0, 0.0, 0.0, 0.0, 0.0, 0.0, 0.0, 0.0, 0.0, 0.0, 0.0, 0.0, 0.0, 0.0, 0.0, 0.0, 0.0, 0.0, 0.0, 0.0, 0.0, 0.0, 0.0, 0.0, 0.0, 0.0, 0.0, 0.0, 0.0, 0.0, 0.0, 0.0, 0.0, 0.0, 0.0, 0.0, 0.0, 0.0, 0.0, 0.0, 0.0, 0.0, 0.0, 0.0, 0.0, 0.0, 0.125, 0.532, 0.125, 0.968, 0.0, 0.968, 0.0, 0.532, 0.75, 1.0, 0.875, 1.0, 0.875, 1.0, 0.75, 1.0, 0.625, 1.0, 0.75, 1.0, 0.75, 1.0, 0.625, 1.0, 0.5, 1.0, 0.625, 1.0, 0.625, 1.0, 0.5, 1.0, 0.375, 1.0, 0.5, 1.0, 0.5, 1.0, 0.375, 1.0, 0.25, 1.0, 0.375, 1.0, 0.375, 1.0, 0.25, 1.0, 0.9114, 0.08864, 0.9782, 0.25, 0.9803, 0.25, 0.9129, 0.08712, 0.125, 1.0, 0.25, 1.0, 0.25, 1.0, 0.125, 1.0, 0.0, 1.0, 0.125, 1.0, 0.125, 1.0, 0.0, 1.0, 0.75, 0.532, 0.75, 0.968, 0.625, 0.968, 0.625, 0.532, 0.375, 1.0, 0.5, 1.0, 0.5, 1.0, 0.375, 1.0, 0.5955, 0.09546, 0.5315, 0.25, 0.5315, 0.25, 0.5955, 0.09546, 0.9045, 0.4045, 0.9685, 0.25, 0.9685, 0.25, 0.9045, 0.4045, 1.0, 0.532, 1.0, 0.968, 0.875, 0.968, 0.875, 0.532, 0.9045, 0.09546, 0.75, 0.03145, 0.75, 0.03145, 0.9045, 0.09546, 0.5315, 0.25, 0.5955, 0.4045, 0.5955, 0.4045, 0.5315, 0.25, 0.75, 0.03145, 0.5955, 0.09546, 0.5955, 0.09546, 0.75, 0.03145, 0.403, 0.403, 0.25, 0.4664, 0.25, 0.4664, 0.403, 0.403, 0.875, 1.0, 1.0, 1.0, 1.0, 1.0, 0.875, 1.0, 0.5, 1.0, 0.625, 1.0, 0.625, 1.0, 0.5, 1.0, 0.0, 1.0, 0.125, 1.0, 0.125, 1.0, 0.0, 1.0, 0.625, 1.0, 0.75, 1.0, 0.75, 1.0, 0.625, 1.0, 0.125, 1.0, 0.25, 1.0, 0.25, 1.0, 0.125, 1.0, 0.625, 1.0, 0.75, 1.0, 0.75, 1.0, 0.625, 1.0, 0.875, 1.0, 1.0, 1.0, 1.0, 1.0, 0.875, 1.0, 0.0, 1.0, 0.125, 1.0, 0.125, 1.0, 0.0, 1.0, 0.4664, 0.25, 0.403, 0.403, 0.403, 0.403, 0.4664, 0.25, 0.25, 0.477, 0.4105, 0.4105, 0.4122, 0.4122, 0.25, 0.4794, 0.25, 0.03356, 0.403, 0.09695, 0.403, 0.09695, 0.25, 0.03356, 0.09695, 0.09695, 0.25, 0.03356, 0.25, 0.03356, 0.09695, 0.09695, 0.03356, 0.25, 0.09695, 0.09695, 0.09695, 0.09695, 0.03356, 0.25, 0.02299, 0.25, 0.08948, 0.4105, 0.08777, 0.4122, 0.02057, 0.25, 0.09695, 0.403, 0.03356, 0.25, 0.03356, 0.25, 0.09695, 0.403, 0.403, 0.09695, 0.4664, 0.25, 0.4664, 0.25, 0.403, 0.09695, 0.403, 0.403, 0.25, 0.4664, 0.09695, 0.403, 0.03356, 0.25, 0.09695, 0.09695, 0.25, 0.03356, 0.403, 0.09695, 0.4664, 0.25, 0.25, 0.02299, 0.08948, 0.08948, 0.08777, 0.08777, 0.25, 0.02057, 0.477, 0.25, 0.4105, 0.08948, 0.4122, 0.08777, 0.4794, 0.25, 0.4105, 0.4105, 0.477, 0.25, 0.4794, 0.25, 0.4122, 0.4122, 0.08948, 0.4105, 0.25, 0.477, 0.25, 0.4794, 0.08777, 0.4122, 0.08948, 0.08948, 0.02299, 0.25, 0.02057, 0.25, 0.08777, 0.08777, 0.4105, 0.08948, 0.25, 0.02299, 0.25, 0.02057, 0.4122, 0.08777, 0.25, 0.4664, 0.09695, 0.403, 0.09695, 0.403, 0.25, 0.4664, 0.5955, 0.4045, 0.75, 0.4685, 0.75, 0.4685, 0.5955, 0.4045, 0.875, 0.532, 0.875, 0.968, 0.75, 0.968, 0.75, 0.532, 0.9685, 0.25, 0.9045, 0.09546, 0.9045, 0.09546, 0.9685, 0.25, 0.625, 0.532, 0.625, 0.968, 0.5, 0.968, 0.5, 0.532, 0.5, 0.532, 0.5, 0.968, 0.375, 0.968, 0.375, 0.532, 0.375, 0.532, 0.375, 0.968, 0.25, 0.968, 0.25, 0.532, 0.25, 0.532, 0.25, 0.968, 0.125, 0.968, 0.125, 0.532, 0.9114, 0.4114, 0.75, 0.4782, 0.75, 0.4803, 0.9129, 0.4129, 0.75, 0.4685, 0.9045, 0.4045, 0.9685, 0.25, 0.9045, 0.09546, 0.75, 0.03145, 0.5955, 0.09546, 0.5315, 0.25, 0.5955, 0.4045, 0.75, 0.4782, 0.5886, 0.4114, 0.5871, 0.4129, 0.75, 0.4803, 0.875, 1.0, 1.0, 1.0, 1.0, 1.0, 0.875, 1.0, 0.5218, 0.25, 0.5886, 0.08864, 0.5871, 0.08712, 0.5197, 0.25, 0.75, 0.0218, 0.9114, 0.08864, 0.9129, 0.08712, 0.75, 0.01965, 0.9782, 0.25, 0.9114, 0.4114, 0.9129, 0.4129, 0.9803, 0.25, 0.5886, 0.4114, 0.5218, 0.25, 0.5197, 0.25, 0.5871, 0.4129, 0.5886, 0.08864, 0.75, 0.0218, 0.75, 0.01965, 0.5871, 0.08712, 1.0, 0.532, 0.875, 0.532, 0.8775, 0.5, 0.9975, 0.5, 0.875, 0.968, 1.0, 0.968, 1.0, 1.0, 0.875, 1.0, 0.875, 0.532, 0.75, 0.532, 0.7525, 0.5, 0.8725, 0.5, 0.75, 0.968, 0.875, 0.968, 0.875, 1.0, 0.75, 1.0, 0.75, 0.532, 0.625, 0.532, 0.6275, 0.5, 0.7475, 0.5, 0.625, 0.968, 0.75, 0.968, 0.75, 1.0, 0.625, 1.0, 0.625, 0.532, 0.5, 0.532, 0.5025, 0.5, 0.6225, 0.5, 0.5, 0.968, 0.625, 0.968, 0.625, 1.0, 0.5, 1.0, 0.5, 0.532, 0.375, 0.532, 0.3775, 0.5, 0.4975, 0.5, 0.375, 0.968, 0.5, 0.968, 0.5, 1.0, 0.375, 1.0, 0.375, 0.532, 0.25, 0.532, 0.2525, 0.5, 0.3725, 0.5, 0.25, 0.968, 0.375, 0.968, 0.375, 1.0, 0.25, 1.0, 0.25, 0.532, 0.125, 0.532, 0.1275, 0.5, 0.2475, 0.5, 0.125, 0.968, 0.25, 0.968, 0.25, 1.0, 0.125, 1.0, 0.125, 0.532, 0.0, 0.532, 0.002514, 0.5, 0.1225, 0.5, 0.0, 0.968, 0.125, 0.968, 0.125, 1.0, 0.0, 1.0, 0.875, 1.0, 1.0, 1.0, 0.9972, 1.0, 0.8778, 1.0, 0.75, 1.0, 0.875, 1.0, 0.8722, 1.0, 0.7528, 1.0, 0.625, 1.0, 0.75, 1.0, 0.7472, 1.0, 0.6278, 1.0, 0.5, 1.0, 0.625, 1.0, 0.6222, 1.0, 0.5028, 1.0, 0.375, 1.0, 0.5, 1.0, 0.4972, 1.0, 0.3778, 1.0, 0.25, 1.0, 0.375, 1.0, 0.3722, 1.0, 0.2528, 1.0, 0.125, 1.0, 0.25, 1.0, 0.2472, 1.0, 0.1278, 1.0, 0.0, 1.0, 0.125, 1.0, 0.1222, 1.0, 0.002752, 1.0, 0.4105, 0.4105, 0.25, 0.477, 0.25, 0.4664, 0.403, 0.403, 0.477, 0.25, 0.4105, 0.4105, 0.403, 0.403, 0.4664, 0.25, 0.4105, 0.08948, 0.477, 0.25, 0.4664, 0.25, 0.403, 0.09695, 0.25, 0.02299, 0.4105, 0.08948, 0.403, 0.09695, 0.25, 0.03356, 0.08948, 0.08948, 0.25, 0.02299, 0.25, 0.03356, 0.09695, 0.09695, 0.02299, 0.25, 0.08948, 0.08948, 0.09695, 0.09695, 0.03356, 0.25, 0.08948, 0.4105, 0.02299, 0.25, 0.03356, 0.25, 0.09695, 0.403, 0.25, 0.477, 0.08948, 0.4105, 0.09695, 0.403, 0.25, 0.4664, 0.75, 0.4782, 0.9114, 0.4114, 0.9045, 0.4045, 0.75, 0.4685, 0.9114, 0.4114, 0.9782, 0.25, 0.9685, 0.25, 0.9045, 0.4045, 0.9782, 0.25, 0.9114, 0.08864, 0.9045, 0.09546, 0.9685, 0.25, 0.9114, 0.08864, 0.75, 0.0218, 0.75, 0.03145, 0.9045, 0.09546, 0.75, 0.0218, 0.5886, 0.08864, 0.5955, 0.09546, 0.75, 0.03145, 0.5886, 0.08864, 0.5218, 0.25, 0.5315, 0.25, 0.5955, 0.09546, 0.5218, 0.25, 0.5886, 0.4114, 0.5955, 0.4045, 0.5315, 0.25, 0.5886, 0.4114, 0.75, 0.4782, 0.75, 0.4685, 0.5955, 0.4045, 0.75, 0.4685, 0.9045, 0.4045, 0.9045, 0.4045, 0.75, 0.4685, 0.625, 1.0, 0.75, 1.0, 0.75, 1.0, 0.625, 1.0, 0.625, 1.0, 0.75, 1.0, 0.75, 1.0, 0.625, 1.0, 0.75, 1.0, 0.875, 1.0, 0.875, 1.0, 0.75, 1.0, 0.75, 1.0, 0.875, 1.0, 0.875, 1.0, 0.75, 1.0, 0.75, 1.0, 0.875, 1.0, 0.875, 1.0, 0.75, 1.0, 0.5, 1.0, 0.625, 1.0, 0.625, 1.0, 0.5, 1.0, 0.5, 1.0, 0.625, 1.0, 0.625, 1.0, 0.5, 1.0, 0.5, 1.0, 0.625, 1.0, 0.625, 1.0, 0.5, 1.0, 0.125, 1.0, 0.25, 1.0, 0.25, 1.0, 0.125, 1.0, 0.25, 1.0, 0.375, 1.0, 0.375, 1.0, 0.25, 1.0, 0.25, 1.0, 0.375, 1.0, 0.375, 1.0, 0.25, 1.0, 0.75, 1.0, 0.875, 1.0, 0.875, 1.0, 0.75, 1.0, 0.0, 1.0, 0.125, 1.0, 0.125, 1.0, 0.0, 1.0, 0.0, 1.0, 0.125, 1.0, 0.125, 1.0, 0.0, 1.0, 0.375, 1.0, 0.5, 1.0, 0.5, 1.0, 0.375, 1.0, 0.375, 1.0, 0.5, 1.0, 0.5, 1.0, 0.375, 1.0, 0.375, 1.0, 0.5, 1.0, 0.5, 1.0, 0.375, 1.0, 0.875, 1.0, 1.0, 1.0, 1.0, 1.0, 0.875, 1.0, 0.875, 1.0, 1.0, 1.0, 1.0, 1.0, 0.875, 1.0, 0.25, 1.0, 0.375, 1.0, 0.375, 1.0, 0.25, 1.0, 0.125, 1.0, 0.25, 1.0, 0.25, 1.0, 0.125, 1.0, 0.25, 1.0, 0.375, 1.0, 0.375, 1.0, 0.25, 1.0, 1.0, 1.0, 0.875, 1.0, 0.875, 1.0, 1.0, 1.0, 0.125, 1.0, 0.0, 1.0, 0.0, 1.0, 0.125, 1.0, 0.75, 1.0, 0.625, 1.0, 0.625, 1.0, 0.7469, 1.0, 0.125, 1.0, 0.0, 1.0, 0.0, 1.0, 0.125, 1.0, 0.375, 1.0, 0.5, 1.0, 0.5, 1.0, 0.375, 1.0, 0.25, 1.0, 0.125, 1.0, 0.125, 1.0, 0.25, 1.0, 0.5, 1.0, 0.625, 1.0, 0.625, 1.0, 0.5, 1.0, 0.75, 1.0, 0.875, 1.0, 0.875, 1.0, 0.7493, 1.0, 0.875, 1.0, 0.75, 1.0, 0.75, 1.0, 0.875, 1.0, 0.25, 1.0, 0.125, 1.0, 0.125, 1.0, 0.25, 1.0, 0.5, 1.0, 0.625, 1.0, 0.625, 1.0, 0.5, 1.0, 0.875, 1.0, 0.75, 1.0, 0.75, 1.0, 0.875, 1.0, 0.25, 1.0, 0.125, 1.0, 0.125, 1.0, 0.2531, 1.0, 1.0, 1.0, 0.875, 1.0, 0.875, 1.0, 1.0, 1.0, 0.125, 1.0, 0.0, 1.0, 0.0, 1.0, 0.125, 1.0, 0.75, 1.0, 0.625, 1.0, 0.625, 1.0, 0.75, 1.0, 1.0, 1.0, 0.875, 1.0, 0.875, 1.0, 1.0, 1.0, 0.625, 1.0, 0.5, 1.0, 0.5, 1.0, 0.625, 1.0, 0.625, 1.0, 0.5, 1.0, 0.5, 1.0, 0.625, 1.0, 1.0, 1.0, 0.875, 1.0, 0.875, 1.0, 1.0, 1.0, 0.375, 1.0, 0.25, 1.0, 0.25, 1.0, 0.375, 1.0, 0.625, 1.0, 0.5, 1.0, 0.5, 1.0, 0.625, 1.0, 0.875, 1.0, 0.75, 1.0, 0.75, 1.0, 0.875, 1.0, 1.0, 1.0, 0.875, 1.0, 0.875, 1.0, 1.0, 1.0, 0.125, 1.0, 0.25, 1.0, 0.25, 1.0, 0.125, 1.0, 0.125, 1.0, 0.25, 1.0, 0.2469, 1.0, 0.125, 1.0, 0.125, 1.0, 0.25, 1.0, 0.2469, 1.0, 0.125, 1.0, 0.375, 1.0, 0.5, 1.0, 0.5, 1.0, 0.375, 1.0, 0.0, 1.0, 0.125, 1.0, 0.125, 1.0, 0.0, 1.0, 0.25, 1.0, 0.375, 1.0, 0.375, 1.0, 0.2507, 1.0, 0.625, 1.0, 0.5, 1.0, 0.5, 1.0, 0.625, 1.0, 0.875, 1.0, 0.75, 1.0, 0.7507, 1.0, 0.875, 1.0, 0.875, 1.0, 1.0, 1.0, 1.0, 1.0, 0.875, 1.0, 0.125, 1.0, 0.0, 1.0, 0.0, 1.0, 0.125, 1.0, 0.125, 1.0, 0.25, 1.0, 0.2469, 1.0, 0.125, 1.0, 0.375, 1.0, 0.5, 1.0, 0.5, 1.0, 0.375, 1.0, 0.0, 1.0, 0.125, 1.0, 0.125, 1.0, 0.0, 1.0, 0.25, 1.0, 0.375, 1.0, 0.375, 1.0, 0.2507, 1.0, 0.5, 1.0, 0.375, 1.0, 0.375, 1.0, 0.5, 1.0, 0.875, 1.0, 0.75, 1.0, 0.7507, 1.0, 0.875, 1.0, 0.625, 1.0, 0.75, 1.0, 0.7531, 1.0, 0.625, 1.0, 0.625, 1.0, 0.75, 1.0, 0.7531, 1.0, 0.625, 1.0, 0.625, 1.0, 0.75, 1.0, 0.7531, 1.0, 0.625, 1.0, 0.5, 1.0, 0.625, 1.0, 0.625, 1.0, 0.5, 1.0, 0.875, 1.0, 0.75, 1.0, 0.7507, 1.0, 0.875, 1.0, 0.125, 1.0, 0.0, 1.0, 0.0, 1.0, 0.125, 1.0, 0.25, 1.0, 0.375, 1.0, 0.375, 1.0, 0.2507, 1.0, 0.5, 1.0, 0.375, 1.0, 0.375, 1.0, 0.5, 1.0, 0.875, 1.0, 1.0, 1.0, 1.0, 1.0, 0.875, 1.0, 0.125, 1.0, 0.0, 1.0, 0.0, 1.0, 0.125, 1.0, 0.625, 1.0, 0.5, 1.0, 0.5, 1.0, 0.625, 1.0, 0.25, 1.0, 0.125, 1.0, 0.125, 1.0, 0.25, 1.0, 0.75, 1.0, 0.625, 1.0, 0.625, 1.0, 0.75, 1.0, 0.375, 1.0, 0.25, 1.0, 0.2493, 1.0, 0.375, 1.0, 0.5, 1.0, 0.375, 1.0, 0.375, 1.0, 0.5, 1.0, 1.0, 1.0, 0.875, 1.0, 0.875, 1.0, 1.0, 1.0, 0.375, 1.0, 0.25, 1.0, 0.2493, 1.0, 0.375, 1.0, 0.5, 1.0, 0.375, 1.0, 0.375, 1.0, 0.5, 1.0, 0.5, 1.0, 0.375, 1.0, 0.375, 1.0, 0.5, 1.0, 0.75, 1.0, 0.875, 1.0, 0.875, 1.0, 0.7493, 1.0, 0.375, 1.0, 0.25, 1.0, 0.2493, 1.0, 0.375, 1.0, 0.5, 1.0, 0.375, 1.0, 0.375, 1.0, 0.5, 1.0, 0.25, 1.0, 0.125, 1.0, 0.125, 1.0, 0.2531, 1.0, 0.75, 1.0, 0.625, 1.0, 0.625, 1.0, 0.7469, 1.0, 0.375, 1.0, 0.25, 1.0, 0.25, 1.0, 0.375, 1.0, 0.25, 1.0, 0.125, 1.0, 0.125, 1.0, 0.2531, 1.0, 0.75, 1.0, 0.625, 1.0, 0.625, 1.0, 0.75, 1.0, 0.875, 1.0, 1.0, 1.0, 1.0, 1.0, 0.875, 1.0, 0.75, 1.0, 0.875, 1.0, 0.875, 1.0, 0.7493, 1.0, 0.625, 1.0, 0.5, 1.0, 0.5, 1.0, 0.625, 1.0, 0.0, 1.0, 0.125, 1.0, 0.125, 1.0, 0.0, 1.0, 0.75, 1.0, 0.625, 1.0, 0.625, 1.0, 0.7469, 1.0, 0.2531, 1.0, 0.125, 1.0, 0.125, 1.0, 0.25, 1.0, 0.125, 1.0, 0.2469, 1.0, 0.25, 1.0, 0.125, 1.0, 0.2531, 1.0, 0.125, 1.0, 0.125, 1.0, 0.25, 1.0, 0.125, 1.0, 0.2469, 1.0, 0.25, 1.0, 0.125, 1.0, 0.5, 1.0, 0.375, 1.0, 0.375, 1.0, 0.5, 1.0, 0.375, 1.0, 0.5, 1.0, 0.5, 1.0, 0.375, 1.0, 0.125, 1.0, 0.0, 1.0, 0.0, 1.0, 0.125, 1.0, 0.0, 1.0, 0.125, 1.0, 0.125, 1.0, 0.0, 1.0, 0.375, 1.0, 0.2493, 1.0, 0.25, 1.0, 0.375, 1.0, 0.2507, 1.0, 0.375, 1.0, 0.375, 1.0, 0.25, 1.0, 0.625, 1.0, 0.5, 1.0, 0.5, 1.0, 0.625, 1.0, 0.5, 1.0, 0.625, 1.0, 0.625, 1.0, 0.5, 1.0, 0.875, 1.0, 0.7507, 1.0, 0.75, 1.0, 0.875, 1.0, 0.7493, 1.0, 0.875, 1.0, 0.875, 1.0, 0.75, 1.0, 1.0, 1.0, 0.875, 1.0, 0.875, 1.0, 1.0, 1.0, 0.875, 1.0, 1.0, 1.0, 1.0, 1.0, 0.875, 1.0, 1.0, 1.0, 0.875, 1.0, 0.875, 1.0, 1.0, 1.0, 0.875, 1.0, 1.0, 1.0, 1.0, 1.0, 0.875, 1.0, 0.2531, 1.0, 0.125, 1.0, 0.125, 1.0, 0.25, 1.0, 0.125, 1.0, 0.2469, 1.0, 0.25, 1.0, 0.125, 1.0, 0.5, 1.0, 0.375, 1.0, 0.375, 1.0, 0.5, 1.0, 0.375, 1.0, 0.5, 1.0, 0.5, 1.0, 0.375, 1.0, 0.125, 1.0, 0.0, 1.0, 0.0, 1.0, 0.125, 1.0, 0.0, 1.0, 0.125, 1.0, 0.125, 1.0, 0.0, 1.0, 0.375, 1.0, 0.2493, 1.0, 0.25, 1.0, 0.375, 1.0, 0.2507, 1.0, 0.375, 1.0, 0.375, 1.0, 0.25, 1.0, 0.625, 1.0, 0.5, 1.0, 0.5, 1.0, 0.625, 1.0, 0.5, 1.0, 0.625, 1.0, 0.625, 1.0, 0.5, 1.0, 0.875, 1.0, 0.7507, 1.0, 0.75, 1.0, 0.875, 1.0, 0.7493, 1.0, 0.875, 1.0, 0.875, 1.0, 0.75, 1.0, 0.7469, 1.0, 0.625, 1.0, 0.625, 1.0, 0.75, 1.0, 0.625, 1.0, 0.7531, 1.0, 0.75, 1.0, 0.625, 1.0, 0.7469, 1.0, 0.625, 1.0, 0.625, 1.0, 0.75, 1.0, 0.625, 1.0, 0.7531, 1.0, 0.75, 1.0, 0.625, 1.0, 0.7469, 1.0, 0.625, 1.0, 0.625, 1.0, 0.75, 1.0, 0.625, 1.0, 0.7531, 1.0, 0.75, 1.0, 0.625, 1.0, 0.625, 1.0, 0.5, 1.0, 0.5, 1.0, 0.625, 1.0, 0.5, 1.0, 0.625, 1.0, 0.625, 1.0, 0.5, 1.0, 0.875, 1.0, 0.7507, 1.0, 0.75, 1.0, 0.875, 1.0, 0.7493, 1.0, 0.875, 1.0, 0.875, 1.0, 0.75, 1.0, 0.125, 1.0, 0.0, 1.0, 0.0, 1.0, 0.125, 1.0, 0.0, 1.0, 0.125, 1.0, 0.125, 1.0, 0.0, 1.0, 0.375, 1.0, 0.2493, 1.0, 0.25, 1.0, 0.375, 1.0, 0.2507, 1.0, 0.375, 1.0, 0.375, 1.0, 0.25, 1.0, 0.5, 1.0, 0.375, 1.0, 0.375, 1.0, 0.5, 1.0, 0.375, 1.0, 0.5, 1.0, 0.5, 1.0, 0.375, 1.0, 1.0, 1.0, 0.875, 1.0, 0.875, 1.0, 1.0, 1.0, 0.875, 1.0, 1.0, 1.0, 1.0, 1.0, 0.875, 1.0, 0.375, 1.0, 0.25, 1.0, 0.25, 1.0, 0.375, 1.0])
me_cylinder_001.materials.append(mat_material_001)
me_cylinder_001.use_remesh_fix_poles = True
me_cylinder_001.use_remesh_preserve_attributes = False
me_cylinder_001.update()
me_cylinder_001.normals_split_custom_set([tuple(v) for v in zip(*[iter([0.0, 0.0, -1.0, 0.0, 0.0, -1.0, 0.0, 0.0, -1.0, 0.0, 0.0, -1.0, 0.3827, 0.9239, -3.652e-08, 0.3827, 0.9239, -3.652e-08, 0.3827, 0.9239, -3.652e-08, 0.3827, 0.9239, -3.652e-08, 0.0, 0.0, -1.0, 0.0, 0.0, -1.0, 0.0, 0.0, -1.0, 0.0, 0.0, -1.0, 0.0, 0.0, -1.0, 0.0, 0.0, -1.0, 0.0, 0.0, -1.0, 0.0, 0.0, -1.0, 0.0, 0.0, -1.0, 0.0, 0.0, -1.0, 0.0, 0.0, -1.0, 0.0, 0.0, -1.0, 0.0, 0.0, -1.0, 0.0, 0.0, -1.0, 0.0, 0.0, -1.0, 0.0, 0.0, -1.0, 0.0, 0.0, -1.0, 0.0, 0.0, -1.0, 0.0, 0.0, -1.0, 0.0, 0.0, -1.0, 0.3635, -0.8775, -0.3127, 0.3635, -0.8775, -0.3127, 0.3635, -0.8775, -0.3127, 0.3635, -0.8775, -0.3127, 0.8775, 0.3635, -0.3127, 0.8775, 0.3635, -0.3127, 0.8775, 0.3635, -0.3127, 0.8775, 0.3635, -0.3127, -0.8775, 0.3635, -0.3127, -0.8775, 0.3635, -0.3127, -0.8775, 0.3635, -0.3127, -0.8775, 0.3635, -0.3127, -0.3635, -0.8775, -0.3127, -0.3635, -0.8775, -0.3127, -0.3635, -0.8775, -0.3127, -0.3635, -0.8775, -0.3127, 0.8775, -0.3635, -0.3127, 0.8775, -0.3635, -0.3127, 0.8775, -0.3635, -0.3127, 0.8775, -0.3635, -0.3127, 0.3635, 0.8775, -0.3127, 0.3635, 0.8775, -0.3127, 0.3635, 0.8775, -0.3127, 0.3635, 0.8775, -0.3127, -0.3635, 0.8775, -0.3127, -0.3635, 0.8775, -0.3127, -0.3635, 0.8775, -0.3127, -0.3635, 0.8775, -0.3127, -0.8775, -0.3635, -0.3127, -0.8775, -0.3635, -0.3127, -0.8775, -0.3635, -0.3127, -0.8775, -0.3635, -0.3127, 1.93e-12, 0.0, 1.0, -4.414e-06, 0.0, 1.0, -4.414e-06, 0.0, 1.0, 3.242e-12, 0.0, 1.0, 0.0, 0.0, 1.0, 0.0, 0.0, 1.0, 0.0, 0.0, 1.0, 0.0, 0.0, 1.0, 1.103e-06, 0.0, 1.0, 4.414e-06, 0.0, 1.0, 4.414e-06, 0.0, 1.0, 1.103e-06, 0.0, 1.0, 4.414e-06, 0.0, 1.0, 5.517e-06, 0.0, 1.0, 5.517e-06, 0.0, 1.0, 4.414e-06, 0.0, 1.0, 4.414e-06, 0.0, 1.0, 1.93e-12, 0.0, 1.0, 3.242e-12, 0.0, 1.0, 4.414e-06, 0.0, 1.0, -4.414e-06, 0.0, 1.0, 0.0, 0.0, 1.0, 0.0, 0.0, 1.0, -4.414e-06, 0.0, 1.0, 0.0, 0.0, 1.0, 4.414e-06, 0.0, 1.0, 4.414e-06, 0.0, 1.0, 0.0, 0.0, 1.0, -0.9239, 0.3827, -1.826e-08, -0.9239, 0.3827, -1.826e-08, -0.9239, 0.3827, -1.826e-08, -0.9239, 0.3827, -1.826e-08, -0.3827, -0.9239, 3.652e-08, -0.3827, -0.9239, 3.652e-08, -0.3827, -0.9239, 3.652e-08, -0.3827, -0.9239, 3.652e-08, 0.9239, -0.3827, 1.674e-08, 0.9239, -0.3827, 1.674e-08, 0.9239, -0.3827, 1.674e-08, 0.9239, -0.3827, 1.674e-08, -0.3827, 0.9239, -3.652e-08, -0.3827, 0.9239, -3.652e-08, -0.3827, 0.9239, -3.652e-08, -0.3827, 0.9239, -3.652e-08, 0.0, 0.0, -1.0, 0.0, 0.0, -1.0, 0.0, 0.0, -1.0, 0.0, 0.0, -1.0, -0.9239, -0.3827, 1.826e-08, -0.9239, -0.3827, 1.826e-08, -0.9239, -0.3827, 1.826e-08, -0.9239, -0.3827, 1.826e-08, 0.3827, -0.9239, 4.869e-08, 0.3827, -0.9239, 4.869e-08, 0.3827, -0.9239, 4.869e-08, 0.3827, -0.9239, 4.869e-08, 0.9239, 0.3827, -1.826e-08, 0.9239, 0.3827, -1.826e-08, 0.9239, 0.3827, -1.826e-08, 0.9239, 0.3827, -1.826e-08, -0.9239, -0.3827, 1.753e-08, -0.9239, -0.3827, 1.753e-08, -0.9239, -0.3827, 1.753e-08, -0.9239, -0.3827, 1.753e-08, 0.9239, -0.3827, 2.045e-08, 0.9239, -0.3827, 2.045e-08, 0.9239, -0.3827, 2.045e-08, 0.9239, -0.3827, 2.045e-08, 0.3827, 0.9239, -2.338e-08, 0.3827, 0.9239, -2.338e-08, 0.3827, 0.9239, -2.338e-08, 0.3827, 0.9239, -2.338e-08, -0.9239, 0.3827, -2.045e-08, -0.9239, 0.3827, -2.045e-08, -0.9239, 0.3827, -2.045e-08, -0.9239, 0.3827, -2.045e-08, -0.3827, -0.9239, 4.675e-08, -0.3827, -0.9239, 4.675e-08, -0.3827, -0.9239, 4.675e-08, -0.3827, -0.9239, 4.675e-08, 0.3827, -0.9239, 4.675e-08, 0.3827, -0.9239, 4.675e-08, 0.3827, -0.9239, 4.675e-08, 0.3827, -0.9239, 4.675e-08, 0.9239, 0.3827, -1.753e-08, 0.9239, 0.3827, -1.753e-08, 0.9239, 0.3827, -1.753e-08, 0.9239, 0.3827, -1.753e-08, -0.3827, 0.9239, -4.675e-08, -0.3827, 0.9239, -4.675e-08, -0.3827, 0.9239, -4.675e-08, -0.3827, 0.9239, -4.675e-08, 9.642e-08, 0.0, -1.0, 9.642e-08, 0.0, -1.0, 9.642e-08, 0.0, -1.0, 9.642e-08, 0.0, -1.0, 9.642e-08, 0.0, -1.0, 9.642e-08, 0.0, -1.0, 9.642e-08, 0.0, -1.0, 9.642e-08, 0.0, -1.0, -0.9239, 0.3827, -1.005e-08, -0.9239, 0.3827, -1.005e-08, -0.9239, 0.3827, -1.005e-08, -0.9239, 0.3827, -1.005e-08, -0.3827, -0.9239, 8.038e-08, -0.3827, -0.9239, 8.038e-08, -0.3827, -0.9239, 8.038e-08, -0.3827, -0.9239, 8.038e-08, 0.9239, -0.3827, 2.01e-08, 0.9239, -0.3827, 2.01e-08, 0.9239, -0.3827, 2.01e-08, 0.9239, -0.3827, 2.01e-08, 0.3827, 0.9239, -8.038e-08, 0.3827, 0.9239, -8.038e-08, 0.3827, 0.9239, -8.038e-08, 0.3827, 0.9239, -8.038e-08, -0.3827, 0.9239, -8.038e-08, -0.3827, 0.9239, -8.038e-08, -0.3827, 0.9239, -8.038e-08, -0.3827, 0.9239, -8.038e-08, -0.9239, -0.3827, 1.005e-08, -0.9239, -0.3827, 1.005e-08, -0.9239, -0.3827, 1.005e-08, -0.9239, -0.3827, 1.005e-08, 0.3827, -0.9239, 0.0, 0.3827, -0.9239, 0.0, 0.3827, -0.9239, 0.0, 0.3827, -0.9239, 0.0, 0.9239, 0.3827, -2.01e-08, 0.9239, 0.3827, -2.01e-08, 0.9239, 0.3827, -2.01e-08, 0.9239, 0.3827, -2.01e-08, 0.3827, 0.9239, -0.000954, 0.3827, 0.9239, -0.000954, 0.3827, 0.9239, -0.000954, 0.3827, 0.9239, -0.000954, -0.9239, 0.3827, -0.000954, -0.9239, 0.3827, -0.000954, -0.9239, 0.3827, -0.000954, -0.9239, 0.3827, -0.000954, -0.3827, -0.9239, -0.000954, -0.3827, -0.9239, -0.000954, -0.3827, -0.9239, -0.000954, -0.3827, -0.9239, -0.000954, 0.3827, -0.9239, -0.0009538, 0.3827, -0.9239, -0.0009538, 0.3827, -0.9239, -0.0009538, 0.3827, -0.9239, -0.0009538, 0.9239, 0.3827, -0.000954, 0.9239, 0.3827, -0.000954, 0.9239, 0.3827, -0.000954, 0.9239, 0.3827, -0.000954, -0.3827, 0.9239, -0.0009541, -0.3827, 0.9239, -0.0009541, -0.3827, 0.9239, -0.0009541, -0.3827, 0.9239, -0.0009541, -0.9239, -0.3827, -0.000954, -0.9239, -0.3827, -0.000954, -0.9239, -0.3827, -0.000954, -0.9239, -0.3827, -0.000954, 0.9239, -0.3827, -0.000954, 0.9239, -0.3827, -0.000954, 0.9239, -0.3827, -0.000954, 0.9239, -0.3827, -0.000954, 0.0, 0.0, 1.0, 0.0, 0.0, 1.0, 0.0, 0.0, 1.0, 0.0, 0.0, 1.0, 0.0, 0.0, 1.0, 0.0, 0.0, 1.0, 0.0, 0.0, 1.0, 0.0, 0.0, 1.0, 0.0, 0.0, 1.0, 0.0, 0.0, 1.0, 0.0, 0.0, 1.0, 0.0, 0.0, 1.0, 0.0, 0.0, 1.0, 0.0, 0.0, 1.0, 0.0, 0.0, 1.0, 0.0, 0.0, 1.0, 0.0, 0.0, 1.0, 0.0, 0.0, 1.0, 0.0, 0.0, 1.0, 0.0, 0.0, 1.0, 0.0, 0.0, 1.0, 0.0, 0.0, 1.0, 0.0, 0.0, 1.0, 0.0, 0.0, 1.0, 0.0, 0.0, 1.0, 0.0, 0.0, 1.0, 0.0, 0.0, 1.0, 0.0, 0.0, 1.0, 0.0, 0.0, 1.0, 0.0, 0.0, 1.0, 0.0, 0.0, 1.0, 0.0, 0.0, 1.0, 0.0, 0.0, 1.0, 0.0, 0.0, 1.0, 0.0, 0.0, 1.0, 0.0, 0.0, 1.0, 0.0, 0.0, 1.0, 0.0, 0.0, 1.0, 0.0, 0.0, 1.0, 0.0, 0.0, 1.0, 0.2706, 0.6533, 0.7071, 0.2706, 0.6533, 0.7071, 0.2706, 0.6533, 0.7071, 0.2706, 0.6533, 0.7071, 0.6533, 0.2706, 0.7071, 0.6533, 0.2706, 0.7071, 0.6533, 0.2706, 0.7071, 0.6533, 0.2706, 0.7071, 0.6533, -0.2706, 0.7071, 0.6533, -0.2706, 0.7071, 0.6533, -0.2706, 0.7071, 0.6533, -0.2706, 0.7071, 0.2706, -0.6533, 0.7071, 0.2706, -0.6533, 0.7071, 0.2706, -0.6533, 0.7071, 0.2706, -0.6533, 0.7071, -0.2706, -0.6533, 0.7071, -0.2706, -0.6533, 0.7071, -0.2706, -0.6533, 0.7071, -0.2706, -0.6533, 0.7071, -0.6533, -0.2706, 0.7071, -0.6533, -0.2706, 0.7071, -0.6533, -0.2706, 0.7071, -0.6533, -0.2706, 0.7071, -0.6533, 0.2706, 0.7071, -0.6533, 0.2706, 0.7071, -0.6533, 0.2706, 0.7071, -0.6533, 0.2706, 0.7071, -0.2706, 0.6533, 0.7071, -0.2706, 0.6533, 0.7071, -0.2706, 0.6533, 0.7071, -0.2706, 0.6533, 0.7071, 5.517e-06, 0.0, 1.0, 1.103e-06, 0.0, 1.0, 1.103e-06, 0.0, 1.0, 5.517e-06, 0.0, 1.0, 0.2706, 0.6533, -0.7071, 0.2706, 0.6533, -0.7071, 0.2706, 0.6533, -0.7071, 0.2706, 0.6533, -0.7071, 0.6533, 0.2706, -0.7071, 0.6533, 0.2706, -0.7071, 0.6533, 0.2706, -0.7071, 0.6533, 0.2706, -0.7071, 0.6533, -0.2706, -0.7071, 0.6533, -0.2706, -0.7071, 0.6533, -0.2706, -0.7071, 0.6533, -0.2706, -0.7071, 0.2706, -0.6533, -0.7071, 0.2706, -0.6533, -0.7071, 0.2706, -0.6533, -0.7071, 0.2706, -0.6533, -0.7071, -0.2706, -0.6533, -0.7071, -0.2706, -0.6533, -0.7071, -0.2706, -0.6533, -0.7071, -0.2706, -0.6533, -0.7071, -0.6533, -0.2706, -0.7071, -0.6533, -0.2706, -0.7071, -0.6533, -0.2706, -0.7071, -0.6533, -0.2706, -0.7071, -0.6533, 0.2706, -0.7071, -0.6533, 0.2706, -0.7071, -0.6533, 0.2706, -0.7071, -0.6533, 0.2706, -0.7071, -0.2706, 0.6533, -0.7071, -0.2706, 0.6533, -0.7071, -0.2706, 0.6533, -0.7071, -0.2706, 0.6533, -0.7071, 0.0, 0.0, -1.0, 0.0, 0.0, -1.0, 0.0, 0.0, -1.0, 0.0, 0.0, -1.0, -0.3827, 0.9239, 1.536e-07, -0.3827, 0.9239, 1.536e-07, -0.3827, 0.9239, 1.536e-07, -0.3827, 0.9239, 1.536e-07, -1.94e-06, 0.0, 1.0, -9.702e-07, 0.0, 1.0, -9.702e-07, 0.0, 1.0, -1.94e-06, 0.0, 1.0, -9.702e-07, 0.0, 1.0, -1.94e-06, 0.0, 1.0, -1.94e-06, 0.0, 1.0, -9.702e-07, 0.0, 1.0, 0.0, 0.0, 1.0, -9.702e-07, 0.0, 1.0, -9.702e-07, 0.0, 1.0, 0.0, 0.0, 1.0, 9.702e-07, 0.0, 1.0, 0.0, 0.0, 1.0, 0.0, 0.0, 1.0, 9.702e-07, 0.0, 1.0, 1.94e-06, 0.0, 1.0, 9.702e-07, 0.0, 1.0, 9.702e-07, 0.0, 1.0, 1.94e-06, 0.0, 1.0, 0.0, 0.0, -1.0, 0.0, 0.0, -1.0, 0.0, 0.0, -1.0, 0.0, 0.0, -1.0, 9.702e-07, 0.0, 1.0, 1.94e-06, 0.0, 1.0, 1.94e-06, 0.0, 1.0, 9.702e-07, 0.0, 1.0, 0.0, 0.0, 1.0, 9.702e-07, 0.0, 1.0, 9.702e-07, 0.0, 1.0, 0.0, 0.0, 1.0, 0.9239, -0.3827, -3.841e-08, 0.9239, -0.3827, -3.841e-08, 0.9239, -0.3827, -3.841e-08, 0.9239, -0.3827, -3.841e-08, -0.3827, -0.9239, 0.0, -0.3827, -0.9239, 0.0, -0.3827, -0.9239, 0.0, -0.3827, -0.9239, 0.0, 0.9239, 0.3827, -9.475e-08, 0.9239, 0.3827, -9.475e-08, 0.9239, 0.3827, -9.475e-08, 0.9239, 0.3827, -9.475e-08, -0.9239, -0.3827, 9.475e-08, -0.9239, -0.3827, 9.475e-08, -0.9239, -0.3827, 9.475e-08, -0.9239, -0.3827, 9.475e-08, 0.3827, 0.9239, 0.0, 0.3827, 0.9239, 0.0, 0.3827, 0.9239, 0.0, 0.3827, 0.9239, 0.0, -0.3827, 0.9239, 0.0, -0.3827, 0.9239, 0.0, -0.3827, 0.9239, 0.0, -0.3827, 0.9239, 0.0, 0.9239, -0.3827, 1.895e-07, 0.9239, -0.3827, 1.895e-07, 0.9239, -0.3827, 1.895e-07, 0.9239, -0.3827, 1.895e-07, 0.3827, 0.9239, 0.0, 0.3827, 0.9239, 0.0, 0.3827, 0.9239, 0.0, 0.3827, 0.9239, 0.0, -0.3827, -0.9239, 4.158e-08, -0.3827, -0.9239, 4.158e-08, -0.3827, -0.9239, 4.158e-08, -0.3827, -0.9239, 4.158e-08, 0.3827, 0.9239, 0.0, 0.3827, 0.9239, 0.0, 0.3827, 0.9239, 0.0, 0.3827, 0.9239, 0.0, 0.3827, -0.9239, 0.0, 0.3827, -0.9239, 0.0, 0.3827, -0.9239, 0.0, 0.3827, -0.9239, 0.0, -0.3827, 0.9239, 0.0, -0.3827, 0.9239, 0.0, -0.3827, 0.9239, 0.0, -0.3827, 0.9239, 0.0, 0.9239, -0.3827, 0.0, 0.9239, -0.3827, 0.0, 0.9239, -0.3827, 0.0, 0.9239, -0.3827, 0.0, -0.9239, 0.3827, 0.0, -0.9239, 0.3827, 0.0, -0.9239, 0.3827, 0.0, -0.9239, 0.3827, 0.0, 0.9239, -0.3827, 0.0, 0.9239, -0.3827, 0.0, 0.9239, -0.3827, 0.0, 0.9239, -0.3827, 0.0, 0.3827, 0.9239, 0.0, 0.3827, 0.9239, 0.0, 0.3827, 0.9239, 0.0, 0.3827, 0.9239, 0.0, -0.3827, 0.9239, 0.0, -0.3827, 0.9239, 0.0, -0.3827, 0.9239, 0.0, -0.3827, 0.9239, 0.0, -0.9239, -0.3827, 1.039e-08, -0.9239, -0.3827, 1.039e-08, -0.9239, -0.3827, 1.039e-08, -0.9239, -0.3827, 1.039e-08, -2.572e-09, 0.0, 1.0, -2.572e-09, 0.0, 1.0, -2.572e-09, 0.0, 1.0, -2.572e-09, 0.0, 1.0, -0.3827, 0.9239, -4.158e-08, -0.3827, 0.9239, -4.158e-08, -0.3827, 0.9239, -4.158e-08, -0.3827, 0.9239, -4.158e-08, 0.3827, 0.9239, 0.0, 0.3827, 0.9239, 0.0, 0.3827, 0.9239, 0.0, 0.3827, 0.9239, 0.0, 0.9239, 0.3827, -2.079e-08, 0.9239, 0.3827, -2.079e-08, 0.9239, 0.3827, -2.079e-08, 0.9239, 0.3827, -2.079e-08, 0.0, 0.0, 1.0, 0.0, 0.0, 1.0, 0.0, 0.0, 1.0, 0.0, 0.0, 1.0, 0.9239, -0.3827, 2.079e-08, 0.9239, -0.3827, 2.079e-08, 0.9239, -0.3827, 2.079e-08, 0.9239, -0.3827, 2.079e-08, -0.9239, 0.3827, -1.039e-08, -0.9239, 0.3827, -1.039e-08, -0.9239, 0.3827, -1.039e-08, -0.9239, 0.3827, -1.039e-08, -3.106e-08, 0.0, 1.0, -3.106e-08, 0.0, 1.0, -3.106e-08, 0.0, 1.0, -3.106e-08, 0.0, 1.0, -3.106e-08, 0.0, 1.0, -3.106e-08, 0.0, 1.0, -3.106e-08, 0.0, 1.0, -3.106e-08, 0.0, 1.0, 2.572e-09, 0.0, 1.0, 2.572e-09, 0.0, 1.0, 2.572e-09, 0.0, 1.0, 2.572e-09, 0.0, 1.0, 0.0, 0.0, 1.0, 0.0, 0.0, 1.0, 0.0, 0.0, 1.0, 0.0, 0.0, 1.0, -2.572e-09, 0.0, 1.0, 0.0, 0.0, 1.0, 0.0, 0.0, 1.0, -2.572e-09, 0.0, 1.0, 0.0, 0.0, 1.0, -2.572e-09, 0.0, 1.0, -2.572e-09, 0.0, 1.0, 0.0, 0.0, 1.0, 2.572e-09, 0.0, 1.0, 0.0, 0.0, 1.0, 0.0, 0.0, 1.0, 2.572e-09, 0.0, 1.0, 0.0, 0.0, 1.0, 2.572e-09, 0.0, 1.0, 2.572e-09, 0.0, 1.0, 0.0, 0.0, 1.0, 0.3827, -0.9239, 8.315e-08, 0.3827, -0.9239, 8.315e-08, 0.3827, -0.9239, 8.315e-08, 0.3827, -0.9239, 8.315e-08, 0.3827, -0.9239, 0.0, 0.3827, -0.9239, 0.0, 0.3827, -0.9239, 0.0, 0.3827, -0.9239, 0.0, 0.9239, 0.3827, 5.762e-08, 0.9239, 0.3827, 5.762e-08, 0.9239, 0.3827, 5.762e-08, 0.9239, 0.3827, 5.762e-08, -0.9239, 0.3827, -9.475e-08, -0.9239, 0.3827, -9.475e-08, -0.9239, 0.3827, -9.475e-08, -0.9239, 0.3827, -9.475e-08, 0.3827, -0.9239, -3.073e-07, 0.3827, -0.9239, -3.073e-07, 0.3827, -0.9239, -3.073e-07, 0.3827, -0.9239, -3.073e-07, -0.3827, -0.9239, -3.073e-07, -0.3827, -0.9239, -3.073e-07, -0.3827, -0.9239, -3.073e-07, -0.3827, -0.9239, -3.073e-07, -0.9239, -0.3827, -5.762e-08, -0.9239, -0.3827, -5.762e-08, -0.9239, -0.3827, -5.762e-08, -0.9239, -0.3827, -5.762e-08, -0.9239, 0.3827, 3.841e-08, -0.9239, 0.3827, 3.841e-08, -0.9239, 0.3827, 3.841e-08, -0.9239, 0.3827, 3.841e-08, 0.0, 0.0, -1.0, 0.0, 0.0, -1.0, 0.0, 0.0, -1.0, 0.0, 0.0, -1.0, 2.541e-08, 0.0, -1.0, 2.541e-08, 0.0, -1.0, 2.541e-08, 0.0, -1.0, 2.541e-08, 0.0, -1.0, 2.541e-08, 0.0, -1.0, 2.541e-08, 0.0, -1.0, 2.541e-08, 0.0, -1.0, 2.541e-08, 0.0, -1.0, 0.0, 0.0, -1.0, 0.0, 0.0, -1.0, 0.0, 0.0, -1.0, 0.0, 0.0, -1.0, -9.702e-07, 0.0, 1.0, 0.0, 0.0, 1.0, 0.0, 0.0, 1.0, -9.702e-07, 0.0, 1.0, 0.0, 0.0, -1.0, 2.466e-06, 0.0, -1.0, 2.466e-06, 0.0, -1.0, 0.0, 0.0, -1.0, 2.466e-06, 0.0, -1.0, 0.0, 0.0, -1.0, 0.0, 0.0, -1.0, 2.466e-06, 0.0, -1.0, 0.0, 0.0, -1.0, 0.0, 0.0, -1.0, 0.0, 0.0, -1.0, 0.0, 0.0, -1.0, 0.0, 0.0, -1.0, 0.0, 0.0, -1.0, 0.0, 0.0, -1.0, 0.0, 0.0, -1.0, 2.466e-06, 0.0, -1.0, 2.466e-06, 0.0, -1.0, 2.466e-06, 0.0, -1.0, 2.466e-06, 0.0, -1.0, 0.2706, 0.6533, -0.7071, 0.2706, 0.6533, -0.7071, 0.2706, 0.6533, -0.7071, 0.2706, 0.6533, -0.7071, 0.2706, 0.6533, 0.7071, 0.2706, 0.6533, 0.7071, 0.2706, 0.6533, 0.7071, 0.2706, 0.6533, 0.7071, 0.6533, 0.2706, -0.7071, 0.6533, 0.2706, -0.7071, 0.6533, 0.2706, -0.7071, 0.6533, 0.2706, -0.7071, 0.6533, 0.2706, 0.7071, 0.6533, 0.2706, 0.7071, 0.6533, 0.2706, 0.7071, 0.6533, 0.2706, 0.7071, 0.6533, -0.2706, -0.7071, 0.6533, -0.2706, -0.7071, 0.6533, -0.2706, -0.7071, 0.6533, -0.2706, -0.7071, 0.6533, -0.2706, 0.7071, 0.6533, -0.2706, 0.7071, 0.6533, -0.2706, 0.7071, 0.6533, -0.2706, 0.7071, 0.2706, -0.6533, -0.7071, 0.2706, -0.6533, -0.7071, 0.2706, -0.6533, -0.7071, 0.2706, -0.6533, -0.7071, 0.2706, -0.6533, 0.7071, 0.2706, -0.6533, 0.7071, 0.2706, -0.6533, 0.7071, 0.2706, -0.6533, 0.7071, -0.2706, -0.6533, -0.7071, -0.2706, -0.6533, -0.7071, -0.2706, -0.6533, -0.7071, -0.2706, -0.6533, -0.7071, -0.2706, -0.6533, 0.7071, -0.2706, -0.6533, 0.7071, -0.2706, -0.6533, 0.7071, -0.2706, -0.6533, 0.7071, -0.6533, -0.2706, -0.7071, -0.6533, -0.2706, -0.7071, -0.6533, -0.2706, -0.7071, -0.6533, -0.2706, -0.7071, -0.6533, -0.2706, 0.7071, -0.6533, -0.2706, 0.7071, -0.6533, -0.2706, 0.7071, -0.6533, -0.2706, 0.7071, -0.6533, 0.2706, -0.7071, -0.6533, 0.2706, -0.7071, -0.6533, 0.2706, -0.7071, -0.6533, 0.2706, -0.7071, -0.6533, 0.2706, 0.7071, -0.6533, 0.2706, 0.7071, -0.6533, 0.2706, 0.7071, -0.6533, 0.2706, 0.7071, -0.2706, 0.6533, -0.7071, -0.2706, 0.6533, -0.7071, -0.2706, 0.6533, -0.7071, -0.2706, 0.6533, -0.7071, -0.2706, 0.6533, 0.7071, -0.2706, 0.6533, 0.7071, -0.2706, 0.6533, 0.7071, -0.2706, 0.6533, 0.7071, 0.2706, 0.6533, 0.7071, 0.2706, 0.6533, 0.7071, 0.2706, 0.6533, 0.7071, 0.2706, 0.6533, 0.7071, 0.6533, 0.2706, 0.7071, 0.6533, 0.2706, 0.7071, 0.6533, 0.2706, 0.7071, 0.6533, 0.2706, 0.7071, 0.6533, -0.2706, 0.7071, 0.6533, -0.2706, 0.7071, 0.6533, -0.2706, 0.7071, 0.6533, -0.2706, 0.7071, 0.2706, -0.6533, 0.7071, 0.2706, -0.6533, 0.7071, 0.2706, -0.6533, 0.7071, 0.2706, -0.6533, 0.7071, -0.2706, -0.6533, 0.7071, -0.2706, -0.6533, 0.7071, -0.2706, -0.6533, 0.7071, -0.2706, -0.6533, 0.7071, -0.6533, -0.2706, 0.7071, -0.6533, -0.2706, 0.7071, -0.6533, -0.2706, 0.7071, -0.6533, -0.2706, 0.7071, -0.6533, 0.2706, 0.7071, -0.6533, 0.2706, 0.7071, -0.6533, 0.2706, 0.7071, -0.6533, 0.2706, 0.7071, -0.2706, 0.6533, 0.7071, -0.2706, 0.6533, 0.7071, -0.2706, 0.6533, 0.7071, -0.2706, 0.6533, 0.7071, -0.2706, -0.6533, 0.7071, -0.2706, -0.6533, 0.7071, -0.2706, -0.6533, 0.7071, -0.2706, -0.6533, 0.7071, -0.6533, -0.2706, 0.7071, -0.6533, -0.2706, 0.7071, -0.6533, -0.2706, 0.7071, -0.6533, -0.2706, 0.7071, -0.6533, 0.2706, 0.7071, -0.6533, 0.2706, 0.7071, -0.6533, 0.2706, 0.7071, -0.6533, 0.2706, 0.7071, -0.2706, 0.6533, 0.7071, -0.2706, 0.6533, 0.7071, -0.2706, 0.6533, 0.7071, -0.2706, 0.6533, 0.7071, 0.2706, 0.6533, 0.7071, 0.2706, 0.6533, 0.7071, 0.2706, 0.6533, 0.7071, 0.2706, 0.6533, 0.7071, 0.6533, 0.2706, 0.7071, 0.6533, 0.2706, 0.7071, 0.6533, 0.2706, 0.7071, 0.6533, 0.2706, 0.7071, 0.6533, -0.2706, 0.7071, 0.6533, -0.2706, 0.7071, 0.6533, -0.2706, 0.7071, 0.6533, -0.2706, 0.7071, 0.2706, -0.6533, 0.7071, 0.2706, -0.6533, 0.7071, 0.2706, -0.6533, 0.7071, 0.2706, -0.6533, 0.7071, -0.2706, -0.6533, -0.7071, -0.2706, -0.6533, -0.7071, -0.2706, -0.6533, -0.7071, -0.2706, -0.6533, -0.7071, -0.6533, -0.2706, -0.7071, -0.6533, -0.2706, -0.7071, -0.6533, -0.2706, -0.7071, -0.6533, -0.2706, -0.7071, -0.6533, 0.2706, -0.7071, -0.6533, 0.2706, -0.7071, -0.6533, 0.2706, -0.7071, -0.6533, 0.2706, -0.7071, -0.2706, 0.6533, -0.7071, -0.2706, 0.6533, -0.7071, -0.2706, 0.6533, -0.7071, -0.2706, 0.6533, -0.7071, 0.2706, 0.6533, -0.7071, 0.2706, 0.6533, -0.7071, 0.2706, 0.6533, -0.7071, 0.2706, 0.6533, -0.7071, 0.6533, 0.2706, -0.7071, 0.6533, 0.2706, -0.7071, 0.6533, 0.2706, -0.7071, 0.6533, 0.2706, -0.7071, 0.6533, -0.2706, -0.7071, 0.6533, -0.2706, -0.7071, 0.6533, -0.2706, -0.7071, 0.6533, -0.2706, -0.7071, 0.2706, -0.6533, -0.7071, 0.2706, -0.6533, -0.7071, 0.2706, -0.6533, -0.7071, 0.2706, -0.6533, -0.7071, -0.3827, -0.9239, 0.0, -0.3827, -0.9239, 0.0, -0.3827, -0.9239, 0.0, -0.3827, -0.9239, 0.0, 0.9239, -0.3827, 0.0, 0.9239, -0.3827, 0.0, 0.9239, -0.3827, 0.0, 0.9239, -0.3827, 0.0, 0.9239, -0.3827, 0.0, 0.9239, -0.3827, 0.0, 0.9239, -0.3827, 0.0, 0.9239, -0.3827, 0.0, 0.9239, 0.3827, 0.0, 0.9239, 0.3827, 0.0, 0.9239, 0.3827, 0.0, 0.9239, 0.3827, 0.0, 0.9239, 0.3827, 0.0, 0.9239, 0.3827, 0.0, 0.9239, 0.3827, 0.0, 0.9239, 0.3827, 0.0, 0.9239, 0.3827, 0.0, 0.9239, 0.3827, 0.0, 0.9239, 0.3827, 0.0, 0.9239, 0.3827, 0.0, 0.3827, -0.9239, 0.0, 0.3827, -0.9239, 0.0, 0.3827, -0.9239, 0.0, 0.3827, -0.9239, 0.0, 0.3827, -0.9239, 0.0, 0.3827, -0.9239, 0.0, 0.3827, -0.9239, 0.0, 0.3827, -0.9239, 0.0, 0.3827, -0.9239, 0.0, 0.3827, -0.9239, 0.0, 0.3827, -0.9239, 0.0, 0.3827, -0.9239, 0.0, -0.9239, 0.3827, 0.0, -0.9239, 0.3827, 0.0, -0.9239, 0.3827, 0.0, -0.9239, 0.3827, 0.0, -0.9239, -0.3827, 0.0, -0.9239, -0.3827, 0.0, -0.9239, -0.3827, 0.0, -0.9239, -0.3827, 0.0, -0.9239, -0.3827, 0.0, -0.9239, -0.3827, 0.0, -0.9239, -0.3827, 0.0, -0.9239, -0.3827, 0.0, 0.9239, 0.3827, 0.0, 0.9239, 0.3827, 0.0, 0.9239, 0.3827, 0.0, 0.9239, 0.3827, 0.0, -0.3827, 0.9239, 0.0, -0.3827, 0.9239, 0.0, -0.3827, 0.9239, 0.0, -0.3827, 0.9239, 0.0, -0.3827, 0.9239, 0.0, -0.3827, 0.9239, 0.0, -0.3827, 0.9239, 0.0, -0.3827, 0.9239, 0.0, -0.3827, -0.9239, 0.0, -0.3827, -0.9239, 0.0, -0.3827, -0.9239, 0.0, -0.3827, -0.9239, 0.0, -0.3827, -0.9239, 0.0, -0.3827, -0.9239, 0.0, -0.3827, -0.9239, 0.0, -0.3827, -0.9239, 0.0, -0.3827, -0.9239, 0.0, -0.3827, -0.9239, 0.0, -0.3827, -0.9239, 0.0, -0.3827, -0.9239, 0.0, 0.3827, 0.9239, 0.0, 0.3827, 0.9239, 0.0, 0.3827, 0.9239, 0.0, 0.3827, 0.9239, 0.0, 0.3827, 0.9239, 0.0, 0.3827, 0.9239, 0.0, 0.3827, 0.9239, 0.0, 0.3827, 0.9239, 0.0, -0.9239, -0.3827, 0.0, -0.9239, -0.3827, 0.0, -0.9239, -0.3827, 0.0, -0.9239, -0.3827, 0.0, -0.9239, 0.3827, 0.0, -0.9239, 0.3827, 0.0, -0.9239, 0.3827, 0.0, -0.9239, 0.3827, 0.0, -0.9239, -0.3827, 0.0, -0.9239, -0.3827, 0.0, -0.9239, -0.3827, 0.0, -0.9239, -0.3827, 0.0, 0.3827, 0.9239, 0.0, 0.3827, 0.9239, 0.0, 0.3827, 0.9239, 0.0, 0.3827, 0.9239, 0.0, 0.0, -4.645e-08, 1.0, 0.0, 4.84e-09, 1.0, 0.0, 6.836e-09, 1.0, 0.0, -3.424e-09, 1.0, 0.0, 0.0, -1.0, -7.28e-07, 0.0, -1.0, -1.794e-07, 0.0, -1.0, 0.0, 0.0, -1.0, -0.3827, 0.9239, 0.0, -0.3827, 0.9239, 0.0, -0.3827, 0.9239, 0.0, -0.3827, 0.9239, 0.0, 4.428e-07, 0.0, 1.0, 3.848e-08, 0.0, 1.0, -8.522e-08, 0.0, 1.0, 6.158e-07, 0.0, 1.0, -0.9239, 0.3827, 0.0, -0.9239, 0.3827, 0.0, -0.9239, 0.3827, 0.0, -0.9239, 0.3827, 0.0, -2.992e-07, 0.0, 1.0, -7.28e-07, 0.0, 1.0, -1.796e-07, 0.0, 1.0, -4.368e-07, 0.0, 1.0, 0.0, 0.0, -1.0, 1.129e-07, 0.0, -1.0, 2.204e-07, 0.0, -1.0, 0.0, 0.0, -1.0, 0.9239, 0.3827, 0.0, 0.9239, 0.3827, 0.0, 0.9209, 0.3897, 0.002315, 0.9211, 0.3892, 0.002164, -0.9239, 0.3827, 0.0, -0.9239, 0.3827, 0.0, -0.9239, 0.3827, 0.0, -0.9239, 0.3827, 0.0, 0.0, 0.0, 1.0, 0.0, 0.0, 1.0, 0.0, 0.0, 1.0, 0.0, 0.0, 1.0, 0.9239, 0.3827, 0.0, 0.9239, 0.3827, 0.0, 0.9209, 0.3897, 0.002316, 0.9211, 0.3893, 0.00218, 0.0, 0.0, 1.0, 0.0, 0.0, 1.0, 0.0, 0.0, 1.0, 0.0, 0.0, 1.0, 0.3827, 0.9239, 0.0, 0.3827, 0.9239, 0.0, 0.3827, 0.9239, 0.0, 0.3827, 0.9239, 0.0, -0.3827, 0.9239, 0.0, -0.3827, 0.9239, 0.0, -0.3827, 0.9239, 0.0, -0.3827, 0.9239, 0.0, 0.9239, -0.3827, 0.0, 0.9239, -0.3827, 0.0, 0.9239, -0.3827, 0.0, 0.9239, -0.3827, 0.0, 4.368e-07, 0.0, 1.0, -1.272e-06, 0.0, 1.0, -5.591e-07, 0.0, 1.0, 2.992e-07, 0.0, 1.0, 0.3827, -0.9239, 0.0, 0.3827, -0.9239, 0.0, 0.3827, -0.9239, 0.0, 0.3827, -0.9239, 0.0, -2.035e-07, 0.0, -1.0, 9.404e-08, 0.0, -1.0, 6.658e-08, 0.0, -1.0, -2.837e-06, 0.0, -1.0, 0.3827, 0.9239, 0.0, 0.3827, 0.9239, 0.0, 0.3827, 0.9239, 0.0, 0.3827, 0.9239, 0.0, -0.9239, -0.3827, 0.0, -0.9239, -0.3827, 0.0, -0.924, -0.3823, -0.0003376, -0.9241, -0.3821, -0.0005326, 0.3827, -0.9239, 0.0, 0.3827, -0.9239, 0.0, 0.3827, -0.9239, 0.0, 0.3827, -0.9239, 0.0, 0.9239, 0.3827, 0.0, 0.9239, 0.3827, 0.0, 0.921, 0.3897, 0.002304, 0.9211, 0.3892, 0.002165, 0.0, 4.84e-09, 1.0, -1.272e-06, 4.102e-09, 1.0, -5.591e-07, 8.067e-09, 1.0, 0.0, 6.836e-09, 1.0, -0.9239, 0.3827, 0.0, -0.9239, 0.3827, 0.0, -0.9239, 0.3827, 0.0, -0.9239, 0.3827, 0.0, -3.771e-06, 0.0, -1.0, -4.917e-06, 0.0, -1.0, -4.917e-06, 0.0, -1.0, -2.699e-07, 0.0, -1.0, 0.0, 0.0, -1.0, 0.0, 0.0, -1.0, 0.0, 0.0, -1.0, 0.0, 0.0, -1.0, 0.0, 0.0, 1.0, -2.992e-07, 0.0, 1.0, -4.368e-07, 0.0, 1.0, 0.0, 0.0, 1.0, 0.0, 0.0, -1.0, 0.0, 0.0, -1.0, 0.0, 0.0, -1.0, 0.0, 0.0, -1.0, 0.0, 0.0, 1.0, 0.0, 0.0, 1.0, 0.0, 0.0, 1.0, 0.0, 0.0, 1.0, 0.0, 0.0, -1.0, 0.0, 0.0, -1.0, 0.0, 0.0, -1.0, 0.0, 0.0, -1.0, -1.272e-06, 4.102e-09, 1.0, -2.009e-06, 0.0, 1.0, -2.009e-06, 0.0, 1.0, -5.591e-07, 8.067e-09, 1.0, -1e-06, 0.0, -1.0, 0.0, 0.0, -1.0, 0.0, 0.0, -1.0, -4.476e-07, 0.0, -1.0, 1.795e-07, 0.0, 1.0, 4.368e-07, 0.0, 1.0, 2.992e-07, 0.0, 1.0, 7.268e-07, 0.0, 1.0, -1.508e-05, 0.0, -1.0, -1.967e-05, 0.0, -1.0, -1.967e-05, 0.0, -1.0, -1.08e-06, 0.0, -1.0, 0.0, 0.0, 1.0, 0.0, 0.0, 1.0, 0.0, 0.0, 1.0, 0.0, 0.0, 1.0, 0.0, 0.0, -1.0, -1.508e-05, 0.0, -1.0, -1.08e-06, 0.0, -1.0, 0.0, 0.0, -1.0, 0.0, 0.0, 1.0, 0.0, 0.0, 1.0, 0.0, 0.0, 1.0, 0.0, 0.0, 1.0, -2.992e-07, 0.0, -1.0, 0.0, 0.0, -1.0, 0.0, 0.0, -1.0, -4.368e-07, 0.0, -1.0, -1.272e-06, 0.0, 1.0, -2.009e-06, 0.0, 1.0, -2.009e-06, 0.0, 1.0, -5.591e-07, 0.0, 1.0, -7.28e-07, 0.0, 1.0, 0.0, 0.0, 1.0, 0.0, 0.0, 1.0, -1.796e-07, 0.0, 1.0, -3.64e-07, 0.0, 1.0, 0.0, 0.0, 1.0, 0.0, 0.0, 1.0, -8.978e-08, 0.0, 1.0, 0.0, 0.0, 1.0, 0.0, 0.0, 1.0, 0.0, 0.0, 1.0, 0.0, 0.0, 1.0, 3.848e-08, 0.0, 1.0, -3.64e-07, 0.0, 1.0, -8.978e-08, 0.0, 1.0, -8.522e-08, 0.0, 1.0, 0.0, 0.0, 1.0, 0.0, 0.0, 1.0, 0.0, 0.0, 1.0, 0.0, 0.0, 1.0, 0.0, 0.0, 1.0, 0.0, 0.0, 1.0, 0.0, 0.0, 1.0, 0.0, 0.0, 1.0, 7.934e-07, 0.0, 1.0, 4.428e-07, 0.0, 1.0, 6.158e-07, 0.0, 1.0, 7.934e-07, 0.0, 1.0, 9.404e-08, 0.0, -1.0, -1.671e-07, 0.0, -1.0, -5.761e-07, 0.0, -1.0, 6.658e-08, 0.0, -1.0, 1.129e-07, 0.0, -1.0, 1.332e-07, 0.0, -1.0, 1.881e-07, 0.0, -1.0, 2.204e-07, 0.0, -1.0, -0.3827, 0.9239, 0.0, -0.3827, 0.9239, 0.0, -0.3827, 0.9239, 0.0, -0.3827, 0.9239, 0.0, 0.3827, -0.9239, 0.0, 0.3827, -0.9239, 0.0, 0.3827, -0.9239, 0.0, 0.3827, -0.9239, 0.0, -0.9239, 0.3827, 0.0, -0.9239, 0.3827, 0.0, -0.9239, 0.3827, 0.0, -0.9239, 0.3827, 0.0, 0.9239, -0.3827, 0.0, 0.9239, -0.3827, 0.0, 0.9239, -0.3827, 0.0, 0.9239, -0.3827, 0.0, -1.671e-07, 0.0, -1.0, -9.993e-07, 0.0, -1.0, -9.993e-07, 0.0, -1.0, -5.761e-07, 0.0, -1.0, -0.3827, -0.9239, 0.0, -0.3827, -0.9239, 0.0, -0.3827, -0.9239, 0.0, -0.3827, -0.9239, 0.0, 0.0, 0.0, 1.0, 0.0, 0.0, 1.0, 0.0, 0.0, 1.0, 0.0, 0.0, 1.0, 0.0, 0.0, -1.0, 0.0, 0.0, -1.0, 0.0, 0.0, -1.0, 0.0, 0.0, -1.0, -0.3827, -0.9239, 0.0, -0.3827, -0.9239, 0.0, -0.3827, -0.9239, 0.0, -0.3827, -0.9239, 0.0, 0.0, 0.0, -1.0, 0.0, 0.0, -1.0, 0.0, 0.0, -1.0, 0.0, 0.0, -1.0, 0.0, 0.0, -1.0, 0.0, 0.0, -1.0, 0.0, 0.0, -1.0, 0.0, 0.0, -1.0, 0.0, 0.0, -1.0, 0.0, 0.0, -1.0, 0.0, 0.0, -1.0, 0.0, 0.0, -1.0, -0.3827, -0.9239, 0.0, -0.3827, -0.9239, 0.0, -0.3827, -0.9239, 0.0, -0.3827, -0.9239, 0.0, 0.0, 0.0, 1.0, 1.795e-07, 0.0, 1.0, 7.268e-07, 0.0, 1.0, 0.0, 0.0, 1.0, -3.698e-06, 0.0, -1.0, -2.035e-07, 0.0, -1.0, -2.837e-06, 0.0, -1.0, -3.698e-06, 0.0, -1.0, -0.9239, -0.3827, 0.0, -0.9239, -0.3827, 0.0, -0.924, -0.3823, -0.0003027, -0.9241, -0.3821, -0.0005047, 0.0, -6.056e-08, 1.0, 0.0, -4.645e-08, 1.0, 0.0, -3.424e-09, 1.0, 0.0, -6.056e-08, 1.0, 0.9239, -0.3827, 0.0, 0.9239, -0.3827, 0.0, 0.9239, -0.3827, 0.0, 0.9239, -0.3827, 0.0, 0.0, 0.0, -1.0, 0.0, 0.0, -1.0, 0.0, 0.0, -1.0, 0.0, 0.0, -1.0, -1.58e-06, 0.0, -1.0, -1e-06, 0.0, -1.0, -4.476e-07, 0.0, -1.0, -1.58e-06, 0.0, -1.0, -7.28e-07, 0.0, -1.0, -2.992e-07, 0.0, -1.0, -4.368e-07, 0.0, -1.0, -1.794e-07, 0.0, -1.0, 1.332e-07, 0.0, -1.0, -3.771e-06, 0.0, -1.0, -2.699e-07, 0.0, -1.0, 1.881e-07, 0.0, -1.0, 0.0, 0.0, -1.0, 0.0, 0.0, -1.0, 0.0, 0.0, -1.0, 0.0, 0.0, -1.0, -0.9231, 0.3844, -0.01404, -0.9231, 0.3844, -0.01404, -0.9231, 0.3844, -0.01404, -0.9231, 0.3844, -0.01404, -0.9093, 0.3765, -0.1774, -0.9093, 0.3765, -0.1774, -0.9093, 0.3765, -0.1774, -0.9093, 0.3765, -0.1774, -0.9231, 0.3844, -0.01404, -0.9231, 0.3844, -0.01404, -0.9231, 0.3844, -0.01404, -0.9231, 0.3844, -0.01404, -0.9093, 0.3765, -0.1774, -0.9093, 0.3765, -0.1774, -0.9093, 0.3765, -0.1774, -0.9093, 0.3765, -0.1774, -0.2395, -0.5781, -0.78, -0.2395, -0.5781, -0.78, -0.2395, -0.5781, -0.78, -0.2395, -0.5781, -0.78, -0.2395, -0.5781, 0.78, -0.2395, -0.5781, 0.78, -0.2395, -0.5781, 0.78, -0.2395, -0.5781, 0.78, -0.2705, 0.6529, 0.7075, -0.2705, 0.6529, 0.7075, -0.2705, 0.6529, 0.7075, -0.2705, 0.6529, 0.7075, -0.2705, 0.6529, -0.7075, -0.2705, 0.6529, -0.7075, -0.2705, 0.6529, -0.7075, -0.2705, 0.6529, -0.7075, -0.7315, -0.303, -0.6108, -0.7315, -0.303, -0.6108, -0.7315, -0.303, -0.6108, -0.7315, -0.303, -0.6108, -0.9269, -0.3753, -0.006468, -0.9269, -0.3753, -0.006468, -0.9241, -0.3821, -0.0005326, -0.924, -0.3823, -0.0003376, 0.2704, -0.6529, -0.7075, 0.2704, -0.6529, -0.7075, 0.2704, -0.6529, -0.7075, 0.2704, -0.6529, -0.7075, 0.2704, -0.6529, 0.7075, 0.2704, -0.6529, 0.7075, 0.2704, -0.6529, 0.7075, 0.2704, -0.6529, 0.7075, 0.7316, 0.303, 0.6108, 0.7316, 0.303, 0.6108, 0.7316, 0.303, 0.6108, 0.7316, 0.303, 0.6108, 0.9208, 0.3901, 0.002463, 0.9208, 0.3901, 0.002463, 0.9211, 0.3892, 0.002165, 0.921, 0.3897, 0.002304, 0.2395, 0.5781, 0.78, 0.2395, 0.5781, 0.78, 0.2395, 0.5781, 0.78, 0.2395, 0.5781, 0.78, 0.2395, 0.5781, -0.78, 0.2395, 0.5781, -0.78, 0.2395, 0.5781, -0.78, 0.2395, 0.5781, -0.78, 0.2395, 0.5781, 0.78, 0.2395, 0.5781, 0.78, 0.2395, 0.5781, 0.78, 0.2395, 0.5781, 0.78, 0.2395, 0.5781, -0.78, 0.2395, 0.5781, -0.78, 0.2395, 0.5781, -0.78, 0.2395, 0.5781, -0.78, -0.9231, 0.3844, -0.01404, -0.9231, 0.3844, -0.01404, -0.9231, 0.3844, -0.01404, -0.9231, 0.3844, -0.01404, -0.9093, 0.3765, -0.1774, -0.9093, 0.3765, -0.1774, -0.9093, 0.3765, -0.1774, -0.9093, 0.3765, -0.1774, -0.2395, -0.5781, -0.78, -0.2395, -0.5781, -0.78, -0.2395, -0.5781, -0.78, -0.2395, -0.5781, -0.78, -0.2395, -0.5781, 0.78, -0.2395, -0.5781, 0.78, -0.2395, -0.5781, 0.78, -0.2395, -0.5781, 0.78, -0.2705, 0.6529, 0.7075, -0.2705, 0.6529, 0.7075, -0.2705, 0.6529, 0.7075, -0.2705, 0.6529, 0.7075, -0.2705, 0.6529, -0.7075, -0.2705, 0.6529, -0.7075, -0.2705, 0.6529, -0.7075, -0.2705, 0.6529, -0.7075, -0.7315, -0.303, -0.6108, -0.7315, -0.303, -0.6108, -0.7315, -0.303, -0.6108, -0.7315, -0.303, -0.6108, -0.9269, -0.3753, -0.006469, -0.9269, -0.3753, -0.006469, -0.9241, -0.3821, -0.0005047, -0.924, -0.3823, -0.0003027, 0.2704, -0.6529, -0.7075, 0.2704, -0.6529, -0.7075, 0.2704, -0.6529, -0.7075, 0.2704, -0.6529, -0.7075, 0.2704, -0.6529, 0.7075, 0.2704, -0.6529, 0.7075, 0.2704, -0.6529, 0.7075, 0.2704, -0.6529, 0.7075, 0.7316, 0.303, 0.6108, 0.7316, 0.303, 0.6108, 0.7316, 0.303, 0.6108, 0.7316, 0.303, 0.6108, 0.9207, 0.3902, 0.002463, 0.9207, 0.3902, 0.002463, 0.9211, 0.3892, 0.002164, 0.9209, 0.3897, 0.002315, 0.9244, -0.3809, 0.0181, 0.9244, -0.3809, 0.0181, 0.9244, -0.3809, 0.0181, 0.9244, -0.3809, 0.0181, 0.9092, -0.3768, 0.1775, 0.9092, -0.3768, 0.1775, 0.9092, -0.3768, 0.1775, 0.9092, -0.3768, 0.1775, 0.9244, -0.3809, 0.0181, 0.9244, -0.3809, 0.0181, 0.9244, -0.3809, 0.0181, 0.9244, -0.3809, 0.0181, 0.9092, -0.3768, 0.1775, 0.9092, -0.3768, 0.1775, 0.9092, -0.3768, 0.1775, 0.9092, -0.3768, 0.1775, 0.9244, -0.3809, 0.0181, 0.9244, -0.3809, 0.0181, 0.9244, -0.3809, 0.0181, 0.9244, -0.3809, 0.0181, 0.9092, -0.3768, 0.1775, 0.9092, -0.3768, 0.1775, 0.9092, -0.3768, 0.1775, 0.9092, -0.3768, 0.1775, 0.2704, -0.6529, -0.7075, 0.2704, -0.6529, -0.7075, 0.2704, -0.6529, -0.7075, 0.2704, -0.6529, -0.7075, 0.2704, -0.6529, 0.7075, 0.2704, -0.6529, 0.7075, 0.2704, -0.6529, 0.7075, 0.2704, -0.6529, 0.7075, 0.7316, 0.303, 0.6108, 0.7316, 0.303, 0.6108, 0.7316, 0.303, 0.6108, 0.7316, 0.303, 0.6108, 0.9207, 0.3901, 0.002463, 0.9207, 0.3901, 0.002463, 0.9211, 0.3893, 0.00218, 0.9209, 0.3897, 0.002316, -0.2705, 0.6529, 0.7075, -0.2705, 0.6529, 0.7075, -0.2705, 0.6529, 0.7075, -0.2705, 0.6529, 0.7075, -0.2705, 0.6529, -0.7075, -0.2705, 0.6529, -0.7075, -0.2705, 0.6529, -0.7075, -0.2705, 0.6529, -0.7075, -0.7315, -0.303, -0.6108, -0.7315, -0.303, -0.6108, -0.7315, -0.303, -0.6108, -0.7315, -0.303, -0.6108, -0.9269, -0.3753, -0.006468, -0.9269, -0.3753, -0.006468, -0.9241, -0.3821, -0.0005328, -0.924, -0.3823, -0.0003381, -0.2395, -0.5781, -0.78, -0.2395, -0.5781, -0.78, -0.2395, -0.5781, -0.78, -0.2395, -0.5781, -0.78, -0.2395, -0.5781, 0.78, -0.2395, -0.5781, 0.78, -0.2395, -0.5781, 0.78, -0.2395, -0.5781, 0.78, 0.2395, 0.5781, 0.78, 0.2395, 0.5781, 0.78, 0.2395, 0.5781, 0.78, 0.2395, 0.5781, 0.78, 0.2395, 0.5781, -0.78, 0.2395, 0.5781, -0.78, 0.2395, 0.5781, -0.78, 0.2395, 0.5781, -0.78, -0.9239, -0.3827, 0.0, -0.9239, -0.3827, 0.0, -0.924, -0.3823, -0.0003381, -0.9241, -0.3821, -0.0005328])] * 3)])

# ---- objects
ob_cylinder_001 = bpy.data.objects.new('Cylinder.001', me_cylinder_001)

# ---- transforms, parenting, visibility, modifiers, constraints
ob_cylinder_001.location = (1.729e-08, -0.5804, 2.227e-08)
ob_cylinder_001.rotation_euler = (1.571, 0.3927, -4.572e-09)
ob_cylinder_001.scale = (1.0, 1.0, 1.0)
ob_cylinder_001.color = (0.8, 0.8, 0.8, 1.0)

# ---- collection membership
col_collection.objects.link(ob_cylinder_001)

# ---- scene / render settings (as saved in the file)
scene.frame_start = 1; scene.frame_end = 250; scene.frame_set(1)
scene.render.engine = 'BLENDER_EEVEE_NEXT'
scene.cycles.sampling_pattern = 'TABULATED_SOBOL'
scene.cycles.use_light_tree = False
scene.view_settings.view_transform = 'Filmic'
bpy.context.view_layer.update()

# ---- added for rendering (the .blend has no active camera and no usable light): camera, sun
cam_auto = bpy.data.cameras.new('AutoCamera')
cam_auto.lens = 50.0
cam_auto.sensor_width = 36.0
cam_auto.clip_end = 1000.0
ob_auto_camera = bpy.data.objects.new('AutoCamera', cam_auto)
scene.collection.objects.link(ob_auto_camera)
ob_auto_camera.location = (10.8622, -17.3086, 8.68973)
ob_auto_camera.rotation_euler = (1.09748, -7.21219e-08, 0.694738)
scene.camera = ob_auto_camera
light_auto_sun = bpy.data.lights.new('AutoSun', 'SUN')
light_auto_sun.energy = 3.0
light_auto_sun.angle = 0.0523599
ob_auto_sun = bpy.data.objects.new('AutoSun', light_auto_sun)
scene.collection.objects.link(ob_auto_sun)
ob_auto_sun.rotation_euler = (0.872665, 0.174533, 0.523599)
bpy.context.view_layer.update()

